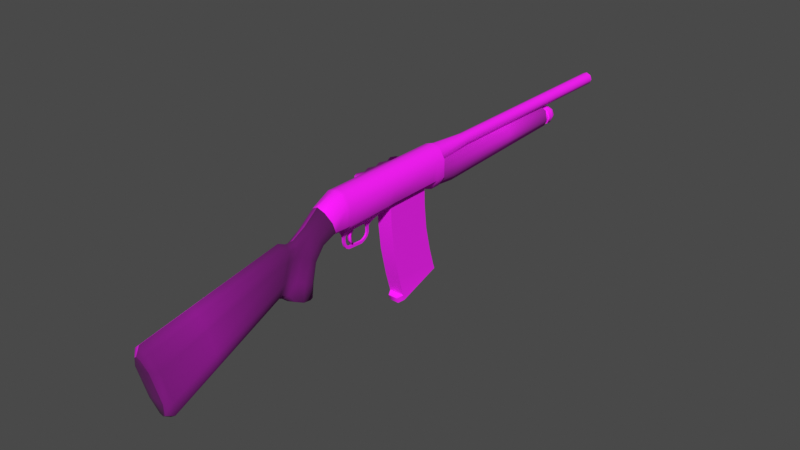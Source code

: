 # Source: shotgun22.blend  (saved by Blender 4.3.34; exported with 4.5.12 LTS)
import bpy
from mathutils import Matrix  # noqa: F401  (used for matrix-valued properties, if any)

bpy.ops.wm.read_factory_settings(use_empty=True)
scene = bpy.context.scene
scene.name = 'Scene'

# ---- collections
col_collection = bpy.data.collections.new('Collection'); scene.collection.children.link(col_collection)
col_shells = bpy.data.collections.new('Shells'); col_collection.children.link(col_shells)

# ---- images (referenced by path relative to the original .blend; pixels are not part of the script)
import os
ASSET_DIR = os.environ.get("B2B_ASSET_DIR", "")  # directory of the original .blend (textures are referenced by path, not embedded)
HERE = os.path.dirname(os.path.abspath(__file__))  # packed textures are extracted next to this script under _unpacked/

def load_image(name, relpath, width, height, colorspace="sRGB"):
    """Load a texture the original file referenced (path relative to the .blend, or extracted next to this script)."""
    p = next((c for c in (os.path.join(HERE, relpath), os.path.join(ASSET_DIR, relpath)) if relpath and os.path.exists(c)), "")
    if p:
        img = bpy.data.images.load(p, check_existing=True)
        img.name = name
    else:  # same state as the original file: an image datablock whose file is absent (Cycles renders it pink)
        img = bpy.data.images.new(name, width, height)
        img.source = "FILE"
        img.filepath = "//" + (relpath or name)
    img.colorspace_settings.name = colorspace
    return img
img_wood066_2k_jpg_color_jpg = load_image('Wood066_2K-JPG_Color.jpg', 'Wood066_2K-JPG_Color.jpg', 1024, 1024, 'sRGB')
img_metal046b_2k_jpg_color_jpg = load_image('Metal046B_2K-JPG_Color.jpg', 'Metal046B_2K-JPG_Color.jpg', 1024, 1024, 'sRGB')
img_metal046b_2k_jpg_displacement_jpg = load_image('Metal046B_2K-JPG_Displacement.jpg', 'Metal046B_2K-JPG_Displacement.jpg', 1024, 1024, 'sRGB')

# ---- materials (node trees are filled in below, after node groups)
mat_wood = bpy.data.materials.new('Wood')
mat_metal = bpy.data.materials.new('Metal')

# ---- material node trees
mat_wood.use_nodes = True; mat_wood.node_tree.nodes.clear()
_N = mat_wood.node_tree.nodes; _L = mat_wood.node_tree.links
n0 = _N.new('ShaderNodeBsdfPrincipled'); n0.name = 'Principled BSDF'; n0.location = (10, 300)
n0.inputs[2].default_value = 1.0
n1 = _N.new('ShaderNodeOutputMaterial'); n1.name = 'Material Output'; n1.location = (300, 300)
n2 = _N.new('ShaderNodeTexImage'); n2.name = 'Image Texture'; n2.location = (-552, 244)
n2.image = img_wood066_2k_jpg_color_jpg
n2.extension = 'CLIP'
n3 = _N.new('ShaderNodeUVMap'); n3.name = 'UV Map'; n3.location = (-899, 185)
n3.uv_map = 'Wood'
_L.new(n0.outputs[0], n1.inputs[0])
_L.new(n2.outputs[0], n0.inputs[0])
_L.new(n3.outputs[0], n2.inputs[0])
n1.is_active_output = True
mat_metal.use_nodes = True; mat_metal.node_tree.nodes.clear()
_N = mat_metal.node_tree.nodes; _L = mat_metal.node_tree.links
n0 = _N.new('ShaderNodeBsdfPrincipled'); n0.name = 'Principled BSDF'; n0.location = (10, 300)
n0.inputs[2].default_value = 1.0
n1 = _N.new('ShaderNodeOutputMaterial'); n1.name = 'Material Output'; n1.location = (300, 300)
n2 = _N.new('ShaderNodeTexImage'); n2.name = 'Image Texture'; n2.location = (-628, 243)
n2.image = img_metal046b_2k_jpg_color_jpg
n3 = _N.new('ShaderNodeUVMap'); n3.name = 'UV Map'; n3.location = (-858, 206)
n3.uv_map = 'Metal'
n4 = _N.new('ShaderNodeMix'); n4.name = 'Mix'; n4.location = (-304, 223)
n4.data_type = 'RGBA'
n4.blend_type = 'MULTIPLY'
n5 = _N.new('ShaderNodeTexImage'); n5.name = 'Image Texture.001'; n5.location = (-601, -170)
n5.image = img_metal046b_2k_jpg_displacement_jpg
_L.new(n0.outputs[0], n1.inputs[0])
_L.new(n4.outputs[2], n0.inputs[0])
_L.new(n3.outputs[0], n2.inputs[0])
_L.new(n2.outputs[0], n4.inputs[6])
_L.new(n5.outputs[0], n4.inputs[7])
n1.is_active_output = True

# ---- world
world_world = bpy.data.worlds.new('World'); scene.world = world_world
world_world.use_nodes = True; world_world.node_tree.nodes.clear()
_N = world_world.node_tree.nodes; _L = world_world.node_tree.links
n0 = _N.new('ShaderNodeOutputWorld'); n0.name = 'World Output'; n0.location = (300, 300)
n1 = _N.new('ShaderNodeBackground'); n1.name = 'Background'; n1.location = (10, 300)
n1.inputs[0].default_value = (0.0667, 0.0667, 0.0667, 1.0)
_L.new(n1.outputs[0], n0.inputs[0])
n0.is_active_output = True
world_world.color = (0.05088, 0.05088, 0.05088)
world_world.sun_shadow_jitter_overblur = 0.0

# ---- meshes
me_12ga = bpy.data.meshes.new('12GA')
me_12ga.from_pydata([], [], [])
me_12ga.materials.append(None)
me_12ga.update()
me_shotgun = bpy.data.meshes.new('Shotgun')
me_shotgun.from_pydata([(0.01384, 0.1129, 0.01527), (0.01382, 0.1129, -0.05202), (0.02485, 0.1129, -0.03408), (0.02486, 0.1129, -0.002674), (0.0, 0.1129, 0.01954), (0.0, 0.1129, -0.05629), (0.01384, 0.09334, 0.01527), (0.01382, 0.09334, -0.05202), (0.02485, 0.09334, -0.03408), (0.02486, 0.09334, -0.002674), (0.0, 0.09334, 0.01954), (0.0, 0.09334, -0.05629), (0.01384, 0.08282, 0.01527), (0.01382, 0.08282, -0.04268), (0.02485, 0.08282, -0.03408), (0.02486, 0.08282, -0.002674), (0.0, 0.08282, 0.01954), (0.0, 0.08282, -0.04268), (0.01384, -0.01346, 0.01527), (0.01382, -0.01346, -0.04268), (0.02485, -0.01346, -0.03408), (0.02486, -0.01346, -0.002674), (0.0, -0.01346, 0.01954), (0.0, -0.01346, -0.04268), (0.01384, -0.03345, 0.01527), (0.01382, -0.03345, -0.04703), (0.02485, -0.03345, -0.03408), (0.02486, -0.03345, -0.002674), (0.0, -0.03345, 0.01954), (0.0, -0.03345, -0.0513), (0.01384, -0.115, 0.01527), (0.01382, -0.115, -0.04703), (0.02485, -0.115, -0.03408), (0.02486, -0.115, -0.002674), (0.0, -0.115, 0.01954), (0.0, -0.115, -0.0513), (0.01384, -0.122, 0.01527), (0.01382, -0.122, -0.0437), (0.02485, -0.122, -0.03408), (0.02486, -0.122, -0.002674), (0.0, -0.122, 0.01954), (0.0, -0.122, -0.04797), (0.0224, -0.1456, -0.03408), (0.0, -0.1602, 0.005939), (0.01232, -0.1577, -0.0007634), (0.01137, -0.1421, -0.0437), (0.0224, -0.1518, -0.01689), (0.0, -0.1405, -0.04797), (0.0198, -0.1699, -0.04673), (0.0, -0.1888, -0.0156), (0.01192, -0.1874, -0.02295), (0.01137, -0.1652, -0.0541), (0.0198, -0.1784, -0.03356), (0.0, -0.1631, -0.05737), (0.01792, -0.1998, -0.1275), (0.0, -0.23, -0.1219), (0.01195, -0.2256, -0.121), (0.01314, -0.1903, -0.1293), (0.01875, -0.2144, -0.1248), (0.0, -0.1854, -0.1302), (0.01207, -0.1789, -0.07361), (0.01207, -0.186, -0.104), (0.01875, -0.1946, -0.1004), (0.01875, -0.1856, -0.06811), (0.01296, -0.2083, -0.05063), (0.0131, -0.2228, -0.08773), (0.0, -0.176, -0.07605), (0.0, -0.1822, -0.1056), (0.01875, -0.2099, -0.09389), (0.01875, -0.1975, -0.05829), (0.00982, -0.214, -0.03521), (0.0, -0.213, -0.02776), (0.009166, -0.2357, -0.1064), (0.0, -0.2408, -0.1129), (0.009765, -0.2331, -0.08361), (0.009823, -0.222, -0.0512), (0.0, -0.2575, -0.1116), (0.0105, -0.2441, -0.03039), (0.01502, -0.2522, -0.08092), (0.01061, -0.2561, -0.1022), (0.01502, -0.2457, -0.04629), (0.0, -0.243, -0.02062), (0.009064, -0.2292, -0.03593), (0.008193, -0.2464, -0.1011), (0.01164, -0.2338, -0.0498), (0.0, -0.2279, -0.02774), (0.0, -0.2479, -0.1098), (0.01155, -0.2424, -0.08155), (0.0, -0.4804, -0.1617), (0.0, -0.4964, -0.103), (0.0, -0.1998, -0.1275), (0.0, -0.2144, -0.1248), (0.0, 0.1129, -0.03408), (0.0, 0.1129, -0.002674), (0.0137, -0.4933, -0.07599), (0.006026, -0.5013, -0.08441), (0.0, -0.4962, -0.06477), (0.0, -0.5028, -0.07957), (0.005186, -0.4732, -0.1881), (0.01368, -0.462, -0.1902), (0.0, -0.4722, -0.1919), (0.0, -0.4592, -0.2003), (0.0144, -0.4804, -0.1617), (0.02475, -0.4707, -0.1583), (0.02478, -0.4864, -0.1008), (0.01439, -0.4964, -0.103), (0.004906, -0.04008, -0.05763), (0.0, -0.04008, -0.05763), (0.004906, -0.11, -0.05763), (0.0, -0.11, -0.05763), (0.004906, -0.09158, -0.05763), (0.0, -0.09158, -0.05763), (0.004906, -0.06219, -0.05763), (0.0, -0.06219, -0.05763), (0.001625, -0.04871, -0.06653), (0.0, -0.04871, -0.06653), (0.001625, -0.05357, -0.06653), (0.0, -0.05357, -0.06653), (0.001625, -0.04871, -0.07773), (0.0, -0.04871, -0.07773), (0.001625, -0.05357, -0.07773), (0.0, -0.05357, -0.07773), (0.0, -0.06528, -0.08738), (0.001625, -0.06528, -0.08738), (0.0, -0.06528, -0.09224), (0.001625, -0.06528, -0.09224), (0.001625, -0.05586, -0.0824), (0.001625, -0.05974, -0.0852), (0.001625, -0.05193, -0.08464), (0.001625, -0.05741, -0.08889), (0.0, -0.05193, -0.08464), (0.0, -0.05741, -0.08889), (0.0, -0.05586, -0.0824), (0.0, -0.05974, -0.0852), (0.0, -0.09289, -0.08567), (0.001625, -0.09289, -0.08567), (0.0, -0.0946, -0.09021), (0.001625, -0.0946, -0.09021), (0.001625, -0.1027, -0.0663), (0.0, -0.1027, -0.0663), (0.001625, -0.1076, -0.0663), (0.0, -0.1076, -0.0663), (0.001625, -0.1027, -0.07378), (0.0, -0.1027, -0.07378), (0.001625, -0.1076, -0.07378), (0.0, -0.1076, -0.07378), (0.001625, -0.1015, -0.08657), (0.001625, -0.1055, -0.08141), (0.0, -0.1015, -0.08657), (0.0, -0.1055, -0.08141), (0.0, -0.09805, -0.08306), (0.0, -0.1011, -0.07934), (0.001625, -0.09805, -0.08306), (0.001625, -0.1011, -0.07934), (0.0, -0.09971, -0.06197), (0.002717, -0.09971, -0.06197), (0.002717, -0.1082, -0.06197), (0.0, -0.1082, -0.06197), (0.002717, -0.04492, -0.06208), (0.002717, -0.05684, -0.06208), (0.0, -0.05684, -0.06208), (0.0, -0.04492, -0.06208), (0.01016, -0.0916, -0.05093), (0.01016, -0.06223, -0.05093), (0.0, 0.07487, -0.04268), (0.0, -0.01046, -0.04268), (0.01203, 0.07487, -0.04268), (0.01203, -0.01046, -0.04268), (-0.01384, 0.1129, 0.01527), (-0.01382, 0.1129, -0.05202), (-0.02485, 0.1129, -0.03408), (-0.02486, 0.1129, -0.002674), (-0.01384, 0.09334, 0.01527), (-0.01382, 0.09334, -0.05202), (-0.02485, 0.09334, -0.03408), (-0.02486, 0.09334, -0.002674), (-0.01384, 0.08282, 0.01527), (-0.01382, 0.08282, -0.04268), (-0.02485, 0.08282, -0.03408), (-0.02486, 0.08282, -0.002674), (-0.01384, -0.01346, 0.01527), (-0.01382, -0.01346, -0.04268), (-0.02485, -0.01346, -0.03408), (-0.02486, -0.01346, -0.002674), (-0.01384, -0.03345, 0.01527), (-0.01382, -0.03345, -0.04703), (-0.02485, -0.03345, -0.03408), (-0.02486, -0.03345, -0.002674), (-0.01384, -0.115, 0.01527), (-0.01382, -0.115, -0.04703), (-0.02485, -0.115, -0.03408), (-0.02486, -0.115, -0.002674), (-0.01384, -0.122, 0.01527), (-0.01382, -0.122, -0.0437), (-0.02485, -0.122, -0.03408), (-0.02486, -0.122, -0.002674), (-0.0224, -0.1456, -0.03408), (-0.01232, -0.1577, -0.0007634), (-0.01137, -0.1421, -0.0437), (-0.0224, -0.1518, -0.01689), (-0.0198, -0.1699, -0.04673), (-0.01192, -0.1874, -0.02295), (-0.01137, -0.1652, -0.0541), (-0.0198, -0.1784, -0.03356), (-0.01792, -0.1998, -0.1275), (-0.01195, -0.2256, -0.121), (-0.01314, -0.1903, -0.1293), (-0.01875, -0.2144, -0.1248), (-0.01207, -0.1789, -0.07361), (-0.01207, -0.186, -0.104), (-0.01875, -0.1946, -0.1004), (-0.01875, -0.1856, -0.06811), (-0.01296, -0.2083, -0.05063), (-0.0131, -0.2228, -0.08773), (-0.01875, -0.2099, -0.09389), (-0.01875, -0.1975, -0.05829), (-0.00982, -0.214, -0.03521), (-0.009166, -0.2357, -0.1064), (-0.009765, -0.2331, -0.08361), (-0.009823, -0.222, -0.0512), (-0.0105, -0.2441, -0.03039), (-0.01502, -0.2522, -0.08092), (-0.01061, -0.2561, -0.1022), (-0.01502, -0.2457, -0.04629), (-0.009064, -0.2292, -0.03593), (-0.008193, -0.2464, -0.1011), (-0.01164, -0.2338, -0.0498), (-0.01155, -0.2424, -0.08155), (-0.0137, -0.4933, -0.07599), (-0.006026, -0.5013, -0.08441), (-0.005186, -0.4732, -0.1881), (-0.01368, -0.462, -0.1902), (-0.0144, -0.4804, -0.1617), (-0.02475, -0.4707, -0.1583), (-0.02478, -0.4864, -0.1008), (-0.01439, -0.4964, -0.103), (-0.004906, -0.04008, -0.05763), (-0.004906, -0.11, -0.05763), (-0.004906, -0.09158, -0.05763), (-0.004906, -0.06219, -0.05763), (-0.001625, -0.04871, -0.06653), (-0.001625, -0.05357, -0.06653), (-0.001625, -0.04871, -0.07773), (-0.001625, -0.05357, -0.07773), (-0.001625, -0.06528, -0.08738), (-0.001625, -0.06528, -0.09224), (-0.001625, -0.05586, -0.0824), (-0.001625, -0.05974, -0.0852), (-0.001625, -0.05193, -0.08464), (-0.001625, -0.05741, -0.08889), (-0.001625, -0.09289, -0.08567), (-0.001625, -0.0946, -0.09021), (-0.001625, -0.1027, -0.0663), (-0.001625, -0.1076, -0.0663), (-0.001625, -0.1027, -0.07378), (-0.001625, -0.1076, -0.07378), (-0.001625, -0.1015, -0.08657), (-0.001625, -0.1055, -0.08141), (-0.001625, -0.09805, -0.08306), (-0.001625, -0.1011, -0.07934), (-0.002717, -0.09971, -0.06197), (-0.002717, -0.1082, -0.06197), (-0.002717, -0.04492, -0.06208), (-0.002717, -0.05684, -0.06208), (-0.01016, -0.0916, -0.05093), (-0.01016, -0.06223, -0.05093), (-0.01203, 0.07487, -0.04268), (-0.01203, -0.01046, -0.04268), (0.01319, 0.1129, -0.05132), (0.024, 0.1129, -0.0338), (0.024, 0.1129, -0.01318), (0.0, 0.1129, -0.007133), (0.0, 0.1129, -0.05502), (0.0186, 0.1129, -0.04256), (0.01583, 0.1129, -0.008933), (0.01319, 0.1478, -0.0549), (0.024, 0.1478, -0.0338), (0.024, 0.1478, -0.01457), (0.0, 0.1478, -0.008519), (0.0, 0.1478, -0.0586), (0.0186, 0.1478, -0.04614), (0.01583, 0.1478, -0.01032), (0.00467, 0.4285, -0.05147), (0.0174, 0.4285, -0.0338), (0.01477, 0.4285, -0.01489), (0.0, 0.4285, -0.008519), (0.0, 0.4285, -0.05397), (0.01393, 0.4285, -0.04363), (0.004514, 0.4285, -0.01032), (0.004499, 0.4314, -0.04793), (0.01557, 0.4314, -0.03237), (0.01276, 0.4314, -0.01818), (0.0, 0.4314, -0.0115), (0.0, 0.4314, -0.04925), (0.01176, 0.4314, -0.04138), (0.005385, 0.4314, -0.01326), (0.0, 0.4314, -0.03578), (0.0, 0.4314, -0.02113), (-0.01319, 0.1129, -0.05132), (-0.024, 0.1129, -0.0338), (-0.024, 0.1129, -0.01318), (-0.0186, 0.1129, -0.04256), (-0.01583, 0.1129, -0.008933), (-0.01319, 0.1478, -0.0549), (-0.024, 0.1478, -0.0338), (-0.024, 0.1478, -0.01457), (-0.0186, 0.1478, -0.04614), (-0.01583, 0.1478, -0.01032), (-0.00467, 0.4285, -0.05147), (-0.0174, 0.4285, -0.0338), (-0.01477, 0.4285, -0.01489), (-0.01393, 0.4285, -0.04363), (-0.004514, 0.4285, -0.01032), (-0.004499, 0.4314, -0.04793), (-0.01557, 0.4314, -0.03237), (-0.01276, 0.4314, -0.01818), (-0.01176, 0.4314, -0.04138), (-0.005385, 0.4314, -0.01326), (1.751e-08, 0.5916, 0.0115), (-0.008211, 0.5916, 0.0081), (-0.01161, 0.5916, -0.0001113), (-0.008211, 0.5916, -0.008323), (1.751e-08, 0.5916, -0.01172), (0.008211, 0.5916, -0.008323), (0.01161, 0.5916, -0.0001113), (0.008211, 0.5916, 0.0081), (1.751e-08, 0.1939, 0.0115), (-0.008211, 0.1939, 0.0081), (-0.01161, 0.1939, -0.0001113), (-0.008211, 0.1939, -0.008323), (1.751e-08, 0.1939, -0.01172), (0.008211, 0.1939, -0.008323), (0.01161, 0.1939, -0.0001113), (0.008211, 0.1939, 0.0081), (1.71e-08, 0.112, 0.01827), (-0.013, 0.112, 0.01289), (-0.01839, 0.112, -0.0001113), (-0.013, 0.112, -0.01311), (1.71e-08, 0.112, -0.0185), (0.013, 0.112, -0.01311), (0.01839, 0.112, -0.0001113), (0.013, 0.112, 0.01289), (1.767e-08, 0.5916, 0.008259), (-0.005919, 0.5916, 0.005808), (-0.008371, 0.5916, -0.0001113), (-0.005919, 0.5916, -0.00603), (1.767e-08, 0.5916, -0.008482), (0.005919, 0.5916, -0.00603), (0.008371, 0.5916, -0.0001113), (0.005919, 0.5916, 0.005808), (1.767e-08, 0.2213, 0.008259), (-0.005919, 0.2213, 0.005808), (-0.008371, 0.2213, -0.0001113), (-0.005919, 0.2213, -0.00603), (1.767e-08, 0.2213, -0.008482), (0.005919, 0.2213, -0.00603), (0.008371, 0.2213, -0.0001113), (0.005919, 0.2213, 0.005808), (1.767e-08, 0.2213, -0.0001113), (-6.398e-11, 0.426, -0.04662), (-0.01031, 0.426, -0.04235), (-0.01458, 0.426, -0.03204), (-0.01031, 0.426, -0.02173), (-6.398e-11, 0.426, -0.01746), (0.01031, 0.426, -0.02173), (0.01458, 0.426, -0.03204), (0.01031, 0.426, -0.04235), (-6.398e-11, 0.4578, -0.04662), (-0.01031, 0.4578, -0.04235), (-0.01458, 0.4578, -0.03204), (-0.01031, 0.4578, -0.02173), (-6.398e-11, 0.4578, -0.01746), (0.01031, 0.4578, -0.02173), (0.01458, 0.4578, -0.03204), (0.01031, 0.4578, -0.04235), (-1.047e-10, 0.4626, -0.04221), (-0.007191, 0.4626, -0.03923), (-0.01017, 0.4626, -0.03204), (-0.007191, 0.4626, -0.02485), (-1.047e-10, 0.4626, -0.02187), (0.007191, 0.4626, -0.02485), (0.01017, 0.4626, -0.03204), (0.007191, 0.4626, -0.03923), (4.208e-07, 0.4626, -0.03204), (-0.01031, 0.4401, -0.02173), (-0.01031, 0.4507, -0.02173), (-6.398e-11, 0.4507, -0.01746), (-6.398e-11, 0.4401, -0.01746), (-0.01031, 0.4401, -0.04235), (-0.01031, 0.4507, -0.04235), (-0.01458, 0.4507, -0.03204), (-0.01458, 0.4401, -0.03204), (0.01458, 0.4401, -0.03204), (0.01458, 0.4507, -0.03204), (0.01031, 0.4507, -0.04235), (0.01031, 0.4401, -0.04235), (0.01031, 0.4507, -0.02173), (0.01031, 0.4401, -0.02173), (-6.398e-11, 0.4401, -0.04662), (-6.398e-11, 0.4507, -0.04662), (-0.01207, 0.4401, -0.01998), (-0.01207, 0.4507, -0.01998), (-7.35e-11, 0.4507, -0.01498), (-7.35e-11, 0.4401, -0.01498), (-0.01207, 0.4401, -0.04411), (-0.01207, 0.4507, -0.04411), (-0.01706, 0.4507, -0.03204), (-0.01706, 0.4401, -0.03204), (0.01706, 0.4401, -0.03204), (0.01706, 0.4507, -0.03204), (0.01207, 0.4507, -0.04411), (0.01207, 0.4401, -0.04411), (0.01207, 0.4507, -0.01998), (0.01207, 0.4401, -0.01998), (-7.35e-11, 0.4401, -0.0491), (-7.35e-11, 0.4507, -0.0491), (0.002657, -0.08874, -0.05172), (0.002657, -0.08091, -0.05595), (0.002657, -0.0863, -0.08296), (0.002657, -0.08869, -0.08483), (0.002657, -0.0907, -0.05819), (0.002657, -0.08603, -0.06129), (0.002657, -0.09, -0.07541), (0.002657, -0.08963, -0.06785), (0.002657, -0.09375, -0.07619), (0.002657, -0.09406, -0.06738), (-0.002657, -0.08874, -0.05172), (-0.002657, -0.08091, -0.05595), (-0.002657, -0.0863, -0.08296), (-0.002657, -0.08869, -0.08483), (-0.002657, -0.0907, -0.05819), (-0.002657, -0.08603, -0.06129), (-0.002657, -0.09, -0.07541), (-0.002657, -0.08963, -0.06785), (-0.002657, -0.09375, -0.07619), (-0.002657, -0.09406, -0.06738), (-0.01424, -0.0102, -0.04153), (0.01424, -0.0102, -0.04153), (-0.01424, 0.07444, -0.04153), (0.01424, 0.07444, -0.04153), (-0.01424, 0.02093, -0.2212), (0.01424, 0.02093, -0.2212), (-0.01424, 0.1004, -0.1946), (0.01424, 0.1004, -0.1946), (0.01424, -0.008168, -0.0795), (0.01424, -0.002168, -0.1316), (0.01424, 0.01004, -0.1841), (0.01424, 0.07572, -0.0739), (0.01424, 0.08052, -0.1184), (0.01424, 0.0909, -0.163), (-0.01424, 0.07572, -0.0739), (-0.01424, 0.08052, -0.1184), (-0.01424, 0.0909, -0.163), (-0.01424, -0.008168, -0.0795), (-0.01424, -0.002168, -0.1316), (-0.01424, 0.01004, -0.1841), (-0.01424, 0.02443, -0.2313), (0.01424, 0.02443, -0.2313), (-0.01424, 0.1039, -0.2048), (0.01424, 0.1039, -0.2048), (0.009159, 0.0108, -0.2247), (-0.009159, 0.0108, -0.2247), (0.009159, 0.01429, -0.2348), (-0.009159, 0.01429, -0.2348), (-0.01194, -0.008272, -0.04143), (0.01194, -0.008272, -0.04143), (-0.01187, 0.07257, -0.0416), (0.01187, 0.07257, -0.0416), (0.01194, -0.000268, -0.1312), (0.01185, 0.07869, -0.1187), (-0.01185, 0.07869, -0.1187), (-0.01194, -0.000268, -0.1312), (-0.04952, -0.01882, -0.002809), (-0.04494, -0.02885, -0.002809), (-0.03529, -0.03267, -0.002809), (-0.03529, 0.07703, -0.002809), (-0.01312, -0.02377, -0.002809), (-0.04505, 0.07311, -0.002809), (-0.01312, 0.06813, -0.002809), (-0.04952, 0.008604, -0.002809), (-0.04952, 0.03556, -0.002809), (-0.04952, 0.06306, -0.002809), (-0.04384, 0.04923, -0.002809), (-0.04384, 0.02204, -0.002809), (-0.04384, -0.005383, -0.002809), (-0.04952, -0.01882, -0.03403), (-0.04494, -0.02885, -0.03403), (-0.03529, -0.03267, -0.03403), (-0.03529, 0.07703, -0.03403), (-0.01312, -0.02377, -0.03403), (-0.04505, 0.07311, -0.03403), (-0.01312, 0.06813, -0.03403), (-0.04952, 0.008604, -0.03403), (-0.04952, 0.03556, -0.03403), (-0.04952, 0.06306, -0.03403), (-0.04384, 0.04923, -0.03403), (-0.04384, 0.02204, -0.03403), (-0.04384, -0.005383, -0.03403)], [], [(4, 10, 6, 0), (3, 9, 8, 2), (1, 7, 11, 5), (0, 6, 9, 3), (2, 8, 7, 1), (7, 13, 17, 11), (6, 12, 15, 9), (8, 14, 13, 7), (10, 16, 12, 6), (9, 15, 14, 8), (12, 18, 21, 15), (14, 20, 19, 13), (16, 22, 18, 12), (15, 21, 20, 14), (13, 19, 167, 166), (21, 27, 26, 20), (19, 25, 29, 23), (18, 24, 27, 21), (20, 26, 25, 19), (22, 28, 24, 18), (27, 33, 32, 26), (35, 109, 108, 31), (24, 30, 33, 27), (26, 32, 31, 25), (28, 34, 30, 24), (33, 39, 38, 32), (31, 37, 41, 35), (30, 36, 39, 33), (32, 38, 37, 31), (34, 40, 36, 30), (40, 43, 44, 36), (39, 46, 42, 38), (38, 42, 45, 37), (37, 45, 47, 41), (36, 44, 46, 39), (2, 92, 93, 3), (42, 48, 51, 45), (43, 49, 50, 44), (45, 51, 53, 47), (46, 52, 48, 42), (44, 50, 52, 46), (62, 54, 57, 61), (49, 71, 70, 50), (61, 57, 59, 67), (68, 58, 54, 62), (65, 56, 58, 68), (50, 64, 69, 52), (64, 65, 68, 69), (52, 69, 63, 48), (69, 68, 62, 63), (51, 60, 66, 53), (60, 61, 67, 66), (64, 75, 74, 65), (65, 74, 72, 56), (48, 63, 60, 51), (63, 62, 61, 60), (81, 96, 94, 77), (80, 104, 103, 78), (105, 89, 88, 102), (56, 72, 73, 55), (50, 70, 75, 64), (79, 99, 101, 76), (100, 98, 102, 88), (85, 81, 77, 82), (87, 78, 79, 83), (84, 80, 78, 87), (83, 79, 76, 86), (82, 77, 80, 84), (70, 82, 84, 75), (72, 83, 86, 73), (75, 84, 87, 74), (74, 87, 83, 72), (71, 85, 82, 70), (58, 91, 90, 54), (77, 94, 104, 80), (78, 103, 99, 79), (58, 56, 55, 91), (54, 90, 59, 57), (3, 93, 4, 0), (2, 1, 5, 92), (95, 94, 96, 97), (99, 98, 100, 101), (103, 102, 98, 99), (94, 95, 105, 104), (104, 105, 102, 103), (95, 97, 89, 105), (25, 163, 112, 106), (112, 110, 111, 113), (110, 162, 31, 108), (114, 118, 119, 115), (126, 127, 129, 128), (159, 116, 114, 158), (160, 117, 116, 159), (158, 114, 115, 161), (120, 126, 128, 118), (117, 121, 120, 116), (116, 120, 118, 114), (127, 123, 125, 129), (118, 128, 130, 119), (128, 129, 131, 130), (129, 125, 124, 131), (121, 132, 126, 120), (132, 133, 127, 126), (133, 122, 123, 127), (124, 125, 137, 136), (123, 122, 134, 135), (125, 123, 135, 137), (138, 142, 143, 139), (141, 145, 144, 140), (140, 144, 142, 138), (137, 146, 148, 136), (146, 147, 149, 148), (147, 144, 145, 149), (134, 150, 152, 135), (150, 151, 153, 152), (151, 143, 142, 153), (135, 152, 146, 137), (152, 153, 147, 146), (153, 142, 144, 147), (154, 155, 138, 139), (155, 156, 140, 138), (156, 157, 141, 140), (108, 109, 157, 156), (110, 108, 156, 155), (111, 110, 155, 154), (106, 158, 161, 107), (113, 160, 159, 112), (112, 159, 158, 106), (112, 163, 162, 110), (31, 162, 163, 25), (25, 106, 107, 29), (164, 166, 167, 165), (166, 164, 17, 13), (167, 19, 23, 165), (4, 168, 172, 10), (171, 170, 174, 175), (169, 5, 11, 173), (168, 171, 175, 172), (170, 169, 173, 174), (173, 11, 17, 177), (172, 175, 179, 176), (174, 173, 177, 178), (10, 172, 176, 16), (175, 174, 178, 179), (176, 179, 183, 180), (178, 177, 181, 182), (16, 176, 180, 22), (179, 178, 182, 183), (177, 266, 267, 181), (183, 182, 186, 187), (181, 23, 29, 185), (180, 183, 187, 184), (182, 181, 185, 186), (22, 180, 184, 28), (187, 186, 190, 191), (35, 189, 237, 109), (184, 187, 191, 188), (186, 185, 189, 190), (28, 184, 188, 34), (191, 190, 194, 195), (189, 35, 41, 193), (188, 191, 195, 192), (190, 189, 193, 194), (34, 188, 192, 40), (40, 192, 197, 43), (195, 194, 196, 199), (194, 193, 198, 196), (193, 41, 47, 198), (192, 195, 199, 197), (170, 171, 93, 92), (196, 198, 202, 200), (43, 197, 201, 49), (198, 47, 53, 202), (199, 196, 200, 203), (197, 199, 203, 201), (210, 209, 206, 204), (49, 201, 216, 71), (209, 67, 59, 206), (214, 210, 204, 207), (213, 214, 207, 205), (201, 203, 215, 212), (212, 215, 214, 213), (203, 200, 211, 215), (215, 211, 210, 214), (202, 53, 66, 208), (208, 66, 67, 209), (212, 213, 218, 219), (213, 205, 217, 218), (200, 202, 208, 211), (211, 208, 209, 210), (81, 220, 228, 96), (223, 221, 233, 234), (235, 232, 88, 89), (205, 55, 73, 217), (201, 212, 219, 216), (222, 76, 101, 231), (100, 88, 232, 230), (85, 224, 220, 81), (227, 225, 222, 221), (226, 227, 221, 223), (225, 86, 76, 222), (224, 226, 223, 220), (216, 219, 226, 224), (217, 73, 86, 225), (219, 218, 227, 226), (218, 217, 225, 227), (71, 216, 224, 85), (207, 204, 90, 91), (220, 223, 234, 228), (221, 222, 231, 233), (207, 91, 55, 205), (204, 206, 59, 90), (171, 168, 4, 93), (170, 92, 5, 169), (229, 97, 96, 228), (231, 101, 100, 230), (233, 231, 230, 232), (228, 234, 235, 229), (234, 233, 232, 235), (229, 235, 89, 97), (185, 236, 239, 265), (239, 113, 111, 238), (238, 237, 189, 264), (240, 115, 119, 242), (246, 248, 249, 247), (263, 262, 240, 241), (160, 263, 241, 117), (262, 161, 115, 240), (243, 242, 248, 246), (117, 241, 243, 121), (241, 240, 242, 243), (247, 249, 245, 244), (242, 119, 130, 248), (248, 130, 131, 249), (249, 131, 124, 245), (121, 243, 246, 132), (132, 246, 247, 133), (133, 247, 244, 122), (124, 136, 251, 245), (244, 250, 134, 122), (245, 251, 250, 244), (252, 139, 143, 254), (141, 253, 255, 145), (253, 252, 254, 255), (251, 136, 148, 256), (256, 148, 149, 257), (257, 149, 145, 255), (134, 250, 258, 150), (150, 258, 259, 151), (151, 259, 254, 143), (250, 251, 256, 258), (258, 256, 257, 259), (259, 257, 255, 254), (154, 139, 252, 260), (260, 252, 253, 261), (261, 253, 141, 157), (237, 261, 157, 109), (238, 260, 261, 237), (111, 154, 260, 238), (236, 107, 161, 262), (113, 239, 263, 160), (239, 236, 262, 263), (239, 238, 264, 265), (189, 185, 265, 264), (185, 29, 107, 236), (164, 165, 267, 266), (266, 177, 17, 164), (267, 165, 23, 181), (269, 273, 280, 276), (274, 281, 278, 271), (273, 268, 275, 280), (270, 277, 281, 274), (268, 272, 279, 275), (270, 269, 276, 277), (277, 284, 288, 281), (275, 279, 286, 282), (277, 276, 283, 284), (276, 280, 287, 283), (281, 288, 285, 278), (280, 275, 282, 287), (287, 282, 289, 294), (288, 284, 291, 295), (282, 286, 293, 289), (284, 283, 290, 291), (283, 287, 294, 290), (285, 288, 295, 292), (291, 290, 296, 297), (295, 291, 297, 292), (294, 296, 290), (294, 289, 293, 296), (299, 304, 306, 301), (302, 271, 278, 307), (301, 306, 303, 298), (300, 302, 307, 305), (298, 303, 279, 272), (300, 305, 304, 299), (305, 307, 312, 310), (303, 308, 286, 279), (305, 310, 309, 304), (304, 309, 311, 306), (307, 278, 285, 312), (306, 311, 308, 303), (311, 316, 313, 308), (312, 317, 315, 310), (308, 313, 293, 286), (310, 315, 314, 309), (309, 314, 316, 311), (285, 292, 317, 312), (315, 297, 296, 314), (317, 292, 297, 315), (316, 314, 296), (316, 296, 293, 313), (319, 327, 326, 318), (318, 326, 333, 325), (324, 332, 331, 323), (322, 330, 329, 321), (320, 328, 327, 319), (325, 333, 332, 324), (323, 331, 330, 322), (321, 329, 328, 320), (330, 338, 337, 329), (328, 336, 335, 327), (333, 341, 340, 332), (331, 339, 338, 330), (329, 337, 336, 328), (327, 335, 334, 326), (326, 334, 341, 333), (332, 340, 339, 331), (318, 342, 343, 319), (325, 349, 342, 318), (323, 347, 348, 324), (321, 345, 346, 322), (319, 343, 344, 320), (324, 348, 349, 325), (322, 346, 347, 323), (320, 344, 345, 321), (346, 354, 355, 347), (344, 352, 353, 345), (342, 350, 351, 343), (349, 357, 350, 342), (347, 355, 356, 348), (345, 353, 354, 346), (343, 351, 352, 344), (348, 356, 357, 349), (351, 350, 358, 352), (350, 357, 356, 358), (356, 355, 354, 358), (358, 354, 353, 352), (386, 371, 370, 385), (390, 369, 368, 389), (394, 374, 373, 393), (396, 372, 371, 386), (385, 370, 369, 390), (389, 368, 367, 399), (399, 367, 374, 394), (393, 373, 372, 396), (374, 382, 381, 373), (372, 380, 379, 371), (370, 378, 377, 369), (368, 376, 375, 367), (367, 375, 382, 374), (373, 381, 380, 372), (371, 379, 378, 370), (369, 377, 376, 368), (376, 377, 383, 375), (377, 378, 379, 383), (379, 380, 381, 383), (383, 381, 382, 375), (365, 392, 397, 364), (394, 410, 415, 399), (359, 398, 395, 366), (395, 411, 408, 392), (360, 388, 398, 359), (398, 414, 411, 395), (362, 384, 391, 361), (386, 402, 412, 396), (364, 397, 387, 363), (396, 412, 409, 393), (366, 395, 392, 365), (397, 413, 403, 387), (361, 391, 388, 360), (385, 401, 402, 386), (363, 387, 384, 362), (392, 408, 413, 397), (408, 409, 412, 413), (414, 415, 410, 411), (404, 405, 415, 414), (400, 401, 406, 407), (413, 412, 402, 403), (411, 410, 409, 408), (407, 406, 405, 404), (403, 402, 401, 400), (393, 409, 410, 394), (388, 404, 414, 398), (391, 407, 404, 388), (399, 415, 405, 389), (389, 405, 406, 390), (384, 400, 407, 391), (387, 403, 400, 384), (390, 406, 401, 385), (416, 420, 421, 417), (418, 422, 424, 419), (422, 423, 425, 424), (423, 421, 420, 425), (426, 427, 431, 430), (428, 429, 434, 432), (432, 434, 435, 433), (433, 435, 430, 431), (420, 430, 435, 425), (425, 435, 434, 424), (424, 434, 429, 419), (419, 429, 428, 418), (418, 428, 432, 422), (422, 432, 433, 423), (423, 433, 431, 421), (421, 431, 427, 417), (416, 426, 430, 420), (444, 445, 448, 447), (437, 444, 447, 439), (448, 449, 452, 451), (446, 441, 443, 449), (439, 447, 450, 438), (447, 448, 451, 450), (451, 452, 455, 454), (449, 443, 442, 452), (438, 450, 453, 436), (450, 451, 454, 453), (454, 455, 446, 445), (452, 442, 440, 455), (436, 453, 444, 437), (453, 454, 445, 444), (455, 440, 441, 446), (445, 446, 449, 448), (443, 441, 457, 459), (440, 442, 458, 456), (442, 443, 459, 458), (457, 441, 460, 462), (456, 458, 459, 457), (460, 461, 463, 462), (456, 457, 462, 463), (440, 456, 463, 461), (441, 440, 461, 460), (466, 470, 469, 467), (464, 471, 470, 466), (465, 468, 471, 464), (469, 470, 471, 468), (438, 436, 464, 466), (436, 437, 465, 464), (437, 439, 467, 465), (439, 438, 466, 467), (465, 467, 469, 468), (478, 476, 474, 473, 472, 484, 479, 483, 480, 482, 481, 477, 475), (491, 488, 490, 494, 495, 493, 496, 492, 497, 485, 486, 487, 489), (474, 476, 489, 487), (484, 472, 485, 497), (472, 473, 486, 485), (477, 481, 494, 490), (481, 482, 495, 494), (473, 474, 487, 486), (482, 480, 493, 495), (478, 475, 488, 491), (480, 483, 496, 493), (475, 477, 490, 488), (483, 479, 492, 496), (479, 484, 497, 492)])
me_shotgun.polygons.foreach_set('use_smooth', [True] * 465)
me_shotgun.polygons.foreach_set('material_index', [1, 1, 1, 1, 1, 1, 1, 1, 1, 1, 1, 1, 1, 1, 1, 1, 1, 1, 1, 1, 1, 1, 1, 1, 1, 1, 1, 1, 1, 1, 1, 1, 1, 1, 1, 1, 0, 0, 0, 0, 0, 0, 0, 0, 0, 0, 0, 0, 0, 0, 0, 0, 0, 0, 0, 0, 0, 0, 0, 0, 0, 0, 0, 0, 0, 0, 0, 0, 0, 0, 0, 0, 0, 0, 0, 0, 0, 0, 1, 1, 0, 0, 0, 0, 0, 0, 1, 1, 1, 1, 1, 1, 1, 1, 1, 1, 1, 1, 1, 1, 1, 1, 1, 1, 1, 1, 1, 1, 1, 1, 1, 1, 1, 1, 1, 1, 1, 1, 1, 1, 1, 1, 1, 1, 1, 1, 1, 1, 1, 1, 1, 1, 1, 1, 1, 1, 1, 1, 1, 1, 1, 1, 1, 1, 1, 1, 1, 1, 1, 1, 1, 1, 1, 1, 1, 1, 1, 1, 1, 1, 1, 1, 1, 1, 1, 1, 1, 1, 1, 1, 0, 0, 0, 0, 0, 0, 0, 0, 0, 0, 0, 0, 0, 0, 0, 0, 0, 0, 0, 0, 0, 0, 0, 0, 0, 0, 0, 0, 0, 0, 0, 0, 0, 0, 0, 0, 0, 0, 0, 0, 0, 0, 1, 1, 0, 0, 0, 0, 0, 0, 1, 1, 1, 1, 1, 1, 1, 1, 1, 1, 1, 1, 1, 1, 1, 1, 1, 1, 1, 1, 1, 1, 1, 1, 1, 1, 1, 1, 1, 1, 1, 1, 1, 1, 1, 1, 1, 1, 1, 1, 1, 1, 1, 1, 1, 1, 1, 1, 0, 0, 0, 0, 0, 0, 0, 0, 0, 0, 0, 0, 0, 0, 0, 0, 0, 0, 1, 1, 1, 1, 0, 0, 0, 0, 0, 0, 0, 0, 0, 0, 0, 0, 0, 0, 0, 0, 0, 0, 1, 1, 1, 1, 1, 1, 1, 1, 1, 1, 1, 1, 1, 1, 1, 1, 1, 1, 1, 1, 1, 1, 1, 1, 1, 1, 1, 1, 1, 1, 1, 1, 1, 1, 1, 1, 1, 1, 1, 1, 1, 1, 1, 1, 1, 1, 1, 1, 1, 1, 1, 1, 1, 1, 1, 1, 1, 1, 1, 1, 1, 1, 1, 1, 1, 1, 1, 1, 1, 1, 1, 1, 1, 1, 1, 1, 1, 1, 1, 1, 1, 1, 1, 1, 1, 1, 1, 1, 1, 1, 1, 1, 1, 1, 1, 1, 1, 1, 1, 1, 1, 1, 1, 1, 1, 1, 1, 1, 1, 1, 1, 1, 1, 1, 1, 1, 1, 1, 1, 1, 1, 1, 1, 1, 1, 1, 1, 1, 1, 1, 1, 1, 1, 1, 1, 1, 1, 1, 1, 1, 1, 1, 1, 1, 1, 1, 1, 1, 1, 1, 1, 1, 1, 1, 1, 1, 1])
_k = set([(0, 3), (0, 4), (1, 2), (1, 5), (2, 3), (4, 168), (5, 169), (106, 158), (108, 156), (110, 112), (110, 155), (112, 159), (114, 118), (114, 158), (116, 120), (116, 159), (118, 128), (120, 126), (123, 127), (123, 135), (125, 129), (125, 137), (126, 127), (128, 129), (135, 152), (137, 146), (138, 142), (138, 155), (140, 144), (140, 156), (142, 153), (144, 147), (146, 147), (152, 153), (164, 166), (164, 266), (165, 167), (165, 267), (166, 167), (168, 171), (169, 170), (170, 171), (236, 262), (237, 261), (238, 239), (238, 260), (239, 263), (240, 242), (240, 262), (241, 243), (241, 263), (242, 248), (243, 246), (244, 247), (244, 250), (245, 249), (245, 251), (246, 247), (248, 249), (250, 258), (251, 256), (252, 254), (252, 260), (253, 255), (253, 261), (254, 259), (255, 257), (256, 257), (258, 259), (266, 267), (318, 319), (318, 325), (319, 320), (320, 321), (321, 322), (322, 323), (323, 324), (324, 325), (342, 343), (342, 349), (343, 344), (344, 345), (345, 346), (346, 347), (347, 348), (348, 349), (384, 387), (384, 391), (385, 386), (385, 390), (386, 396), (387, 397), (388, 391), (388, 398), (389, 390), (389, 399), (392, 395), (392, 397), (393, 394), (393, 396), (394, 399), (395, 398), (400, 403), (400, 407), (401, 402), (401, 406), (402, 412), (403, 413), (404, 407), (404, 414), (405, 406), (405, 415), (408, 411), (408, 413), (409, 410), (409, 412), (410, 415), (411, 414), (436, 437), (436, 438), (436, 453), (437, 439), (437, 444), (438, 439), (438, 450), (439, 447), (440, 441), (440, 455), (440, 461), (441, 446), (441, 460), (442, 452), (442, 458), (443, 449), (443, 459), (444, 445), (445, 446), (447, 448), (448, 449), (450, 451), (451, 452), (453, 454), (454, 455), (456, 458), (456, 463), (457, 459), (457, 462), (458, 459), (460, 461), (462, 463), (464, 465), (464, 466), (465, 467), (466, 467)])
me_shotgun.attributes.new('sharp_edge', 'BOOLEAN', 'EDGE').data.foreach_set('value', [ (min(e.vertices), max(e.vertices)) in _k for e in me_shotgun.edges])
_uv = me_shotgun.uv_layers.new(name='Metal')
_uv.uv.foreach_set('vector', [0.4155, 0.5269, 0.4146, 0.5396, 0.4053, 0.5391, 0.4058, 0.5264, 0.3926, 0.5259, 0.3916, 0.5386, 0.3716, 0.5376, 0.373, 0.5249, 0.3599, 0.5229, 0.3584, 0.5356, 0.3491, 0.5347, 0.3506, 0.522, 0.4058, 0.5264, 0.4053, 0.5391, 0.3916, 0.5386, 0.3926, 0.5259, 0.373, 0.5249, 0.3716, 0.5376, 0.3584, 0.5356, 0.3599, 0.5229, 0.3584, 0.5356, 0.3618, 0.5444, 0.3525, 0.5454, 0.3491, 0.5347, 0.4053, 0.5391, 0.4053, 0.5459, 0.3916, 0.5454, 0.3916, 0.5386, 0.3716, 0.5376, 0.3706, 0.5444, 0.3618, 0.5444, 0.3584, 0.5356, 0.4146, 0.5396, 0.4146, 0.5459, 0.4053, 0.5459, 0.4053, 0.5391, 0.3916, 0.5386, 0.3916, 0.5454, 0.3706, 0.5444, 0.3716, 0.5376, 0.4053, 0.5459, 0.4038, 0.6074, 0.3901, 0.6074, 0.3916, 0.5454, 0.3706, 0.5444, 0.3701, 0.6074, 0.3608, 0.6074, 0.3618, 0.5444, 0.4146, 0.5459, 0.4131, 0.6074, 0.4038, 0.6074, 0.4053, 0.5459, 0.3916, 0.5454, 0.3901, 0.6074, 0.3701, 0.6074, 0.3706, 0.5444, 0.3618, 0.5444, 0.3608, 0.6074, 0.3599, 0.6055, 0.3604, 0.5493, 0.3901, 0.6074, 0.3906, 0.6201, 0.3701, 0.6211, 0.3701, 0.6074, 0.3608, 0.6074, 0.3594, 0.6211, 0.3496, 0.6201, 0.3521, 0.6069, 0.4038, 0.6074, 0.4043, 0.6201, 0.3906, 0.6201, 0.3901, 0.6074, 0.3701, 0.6074, 0.3701, 0.6211, 0.3594, 0.6211, 0.3608, 0.6074, 0.4131, 0.6074, 0.4131, 0.6196, 0.4043, 0.6201, 0.4038, 0.6074, 0.3906, 0.6201, 0.3926, 0.6724, 0.3726, 0.6738, 0.3701, 0.6211, 0.3525, 0.6772, 0.3496, 0.6733, 0.3525, 0.6714, 0.3613, 0.6748, 0.4043, 0.6201, 0.4058, 0.6724, 0.3926, 0.6724, 0.3906, 0.6201, 0.3701, 0.6211, 0.3726, 0.6738, 0.3613, 0.6748, 0.3594, 0.6211, 0.4131, 0.6196, 0.4155, 0.6724, 0.4058, 0.6724, 0.4043, 0.6201, 0.3926, 0.6724, 0.3931, 0.6772, 0.373, 0.6787, 0.3726, 0.6738, 0.3613, 0.6748, 0.3633, 0.6797, 0.354, 0.6821, 0.3525, 0.6772, 0.4058, 0.6724, 0.4058, 0.6763, 0.3931, 0.6772, 0.3926, 0.6724, 0.3726, 0.6738, 0.373, 0.6787, 0.3633, 0.6797, 0.3613, 0.6748, 0.4155, 0.6724, 0.4155, 0.6772, 0.4058, 0.6763, 0.4058, 0.6724, 0.4155, 0.6772, 0.4082, 0.7031, 0.3989, 0.7007, 0.4058, 0.6763, 0.3931, 0.6772, 0.3857, 0.6973, 0.374, 0.6938, 0.373, 0.6787, 0.373, 0.6787, 0.374, 0.6938, 0.3643, 0.6929, 0.3633, 0.6797, 0.3633, 0.6797, 0.3643, 0.6929, 0.3569, 0.6938, 0.354, 0.6821, 0.4058, 0.6763, 0.3989, 0.7007, 0.3857, 0.6973, 0.3931, 0.6772, 0.4473, 0.7046, 0.4316, 0.7046, 0.4316, 0.6841, 0.4473, 0.6841, 0.6338, 5.653, 0.6357, 5.648, 0.6372, 5.649, 0.6362, 5.653, 0.626, 5.65, 0.6294, 5.646, 0.6313, 5.646, 0.6284, 5.651, 0.6362, 5.653, 0.6372, 5.649, 0.6392, 5.65, 0.6377, 5.654, 0.6313, 5.652, 0.6333, 5.647, 0.6357, 5.648, 0.6338, 5.653, 0.6284, 5.651, 0.6313, 5.646, 0.6333, 5.647, 0.6313, 5.652, 0.6431, 5.643, 0.647, 5.641, 0.6479, 5.643, 0.6445, 5.645, 0.6294, 5.646, 0.6304, 5.642, 0.6323, 5.642, 0.6313, 5.646, 0.6445, 5.645, 0.6479, 5.643, 0.6494, 5.644, 0.6455, 5.646, 0.6416, 5.641, 0.646, 5.639, 0.647, 5.641, 0.6431, 5.643, 0.6406, 5.639, 0.6455, 5.637, 0.646, 5.639, 0.6416, 5.641, 0.6313, 5.646, 0.6353, 5.642, 0.6367, 5.644, 0.6333, 5.647, 0.6353, 5.642, 0.6406, 5.639, 0.6416, 5.641, 0.6367, 5.644, 0.6333, 5.647, 0.6367, 5.644, 0.6387, 5.646, 0.6357, 5.648, 0.6367, 5.644, 0.6416, 5.641, 0.6431, 5.643, 0.6387, 5.646, 0.6372, 5.649, 0.6401, 5.646, 0.6411, 5.648, 0.6392, 5.65, 0.6401, 5.646, 0.6445, 5.645, 0.6455, 5.646, 0.6411, 5.648, 0.6353, 5.642, 0.6348, 5.64, 0.6396, 5.637, 0.6406, 5.639, 0.6406, 5.639, 0.6396, 5.637, 0.6431, 5.636, 0.6455, 5.637, 0.6357, 5.648, 0.6387, 5.646, 0.6401, 5.646, 0.6372, 5.649, 0.6387, 5.646, 0.6431, 5.643, 0.6445, 5.645, 0.6401, 5.646, 0.6289, 5.638, 0.625, 5.598, 0.6279, 5.598, 0.6309, 5.637, 0.6333, 5.636, 0.6323, 5.598, 0.6416, 5.598, 0.6382, 5.634, 0.6787, 5.65, 0.6812, 5.65, 0.6812, 5.659, 0.6787, 5.659, 0.6455, 5.637, 0.6431, 5.636, 0.644, 5.635, 0.646, 5.636, 0.6313, 5.646, 0.6323, 5.642, 0.6348, 5.64, 0.6353, 5.642, 0.6416, 5.633, 0.647, 5.598, 0.6494, 5.598, 0.6436, 5.632, 0.6812, 5.664, 0.6802, 5.664, 0.6787, 5.659, 0.6812, 5.659, 0.6304, 5.64, 0.6289, 5.638, 0.6309, 5.637, 0.6323, 5.639, 0.6387, 5.636, 0.6382, 5.634, 0.6416, 5.633, 0.6416, 5.634, 0.6343, 5.638, 0.6333, 5.636, 0.6382, 5.634, 0.6387, 5.636, 0.6416, 5.634, 0.6416, 5.633, 0.6436, 5.632, 0.6436, 5.634, 0.6323, 5.639, 0.6309, 5.637, 0.6333, 5.636, 0.6343, 5.638, 0.6323, 5.642, 0.6323, 5.639, 0.6343, 5.638, 0.6348, 5.64, 0.6431, 5.636, 0.6416, 5.634, 0.6436, 5.634, 0.644, 5.635, 0.6348, 5.64, 0.6343, 5.638, 0.6387, 5.636, 0.6396, 5.637, 0.6396, 5.637, 0.6387, 5.636, 0.6416, 5.634, 0.6431, 5.636, 0.6304, 5.642, 0.6304, 5.64, 0.6323, 5.639, 0.6323, 5.642, 0.646, 5.639, 0.6484, 5.638, 0.6494, 5.641, 0.647, 5.641, 0.6309, 5.637, 0.6279, 5.598, 0.6323, 5.598, 0.6333, 5.636, 0.6382, 5.634, 0.6416, 5.598, 0.647, 5.598, 0.6416, 5.633, 0.646, 5.639, 0.6455, 5.637, 0.646, 5.636, 0.6484, 5.638, 0.647, 5.641, 0.6494, 5.641, 0.6494, 5.644, 0.6479, 5.643, 0.4473, 0.6841, 0.4316, 0.6841, 0.4316, 0.6699, 0.4404, 0.6724, 0.4473, 0.7046, 0.4404, 0.7163, 0.4316, 0.7188, 0.4316, 0.7046, 0.6279, 5.596, 0.6279, 5.598, 0.625, 5.598, 0.627, 5.596, 0.647, 5.598, 0.647, 5.596, 0.6479, 5.596, 0.6494, 5.598, 0.6416, 5.598, 0.6421, 5.596, 0.647, 5.596, 0.647, 5.598, 0.6279, 5.598, 0.6279, 5.596, 0.6318, 5.596, 0.6323, 5.598, 0.6323, 5.598, 0.6318, 5.596, 0.6421, 5.596, 0.6416, 5.598, 0.6802, 5.647, 0.6812, 5.646, 0.6812, 5.65, 0.6787, 5.65, 0.3594, 0.6211, 0.3564, 0.6401, 0.3511, 0.6406, 0.3506, 0.6265, 0.332, 0.626, 0.332, 0.6069, 0.3354, 0.6069, 0.3354, 0.626, 0.3516, 0.6597, 0.3574, 0.6597, 0.3613, 0.6748, 0.3525, 0.6714, 0.3403, 0.6587, 0.3403, 0.6519, 0.3418, 0.6519, 0.3418, 0.6587, 0.6782, 0.6152, 0.6782, 0.6118, 0.6812, 0.6123, 0.6812, 0.6157, 0.6748, 0.6299, 0.6772, 0.627, 0.6802, 0.627, 0.6826, 0.6299, 0.3354, 0.6304, 0.3354, 0.6338, 0.334, 0.6338, 0.3335, 0.6304, 0.3398, 0.6626, 0.3403, 0.6587, 0.3418, 0.6587, 0.3418, 0.6626, 0.6782, 0.6191, 0.6782, 0.6152, 0.6812, 0.6157, 0.6812, 0.6201, 0.3354, 0.6338, 0.3354, 0.6411, 0.334, 0.6411, 0.334, 0.6338, 0.6772, 0.627, 0.6782, 0.6191, 0.6812, 0.6201, 0.6802, 0.627, 0.6782, 0.6118, 0.6792, 0.6069, 0.6826, 0.6074, 0.6812, 0.6123, 0.3403, 0.6519, 0.3403, 0.6465, 0.3418, 0.6465, 0.3418, 0.6519, 0.3403, 0.6465, 0.3403, 0.6421, 0.3418, 0.6421, 0.3418, 0.6465, 0.3403, 0.6421, 0.3403, 0.6367, 0.3418, 0.6367, 0.3418, 0.6421, 0.3354, 0.6411, 0.3354, 0.6445, 0.334, 0.6445, 0.334, 0.6411, 0.3354, 0.6445, 0.3354, 0.6475, 0.334, 0.6475, 0.334, 0.6445, 0.3354, 0.6475, 0.3354, 0.6514, 0.334, 0.6514, 0.334, 0.6475, 0.3418, 0.6367, 0.3403, 0.6367, 0.3403, 0.6177, 0.3418, 0.6177, 0.334, 0.6514, 0.3354, 0.6514, 0.3354, 0.6694, 0.334, 0.6694, 0.6826, 0.6074, 0.6792, 0.6069, 0.6802, 0.5894, 0.6831, 0.5889, 0.334, 0.5972, 0.334, 0.5923, 0.3354, 0.5923, 0.3354, 0.5972, 0.3418, 0.5986, 0.3418, 0.6035, 0.3403, 0.6035, 0.3403, 0.5986, 0.6812, 0.5718, 0.6816, 0.5762, 0.6787, 0.5771, 0.6777, 0.5718, 0.3403, 0.6177, 0.3403, 0.6128, 0.3418, 0.6128, 0.3418, 0.6177, 0.3403, 0.6128, 0.3403, 0.6084, 0.3418, 0.6084, 0.3418, 0.6128, 0.3403, 0.6084, 0.3403, 0.6035, 0.3418, 0.6035, 0.3418, 0.6084, 0.3354, 0.6694, 0.3354, 0.6729, 0.334, 0.6729, 0.334, 0.6694, 0.3354, 0.6729, 0.3354, 0.6763, 0.334, 0.6763, 0.334, 0.6729, 0.3354, 0.6763, 0.3354, 0.6797, 0.334, 0.6797, 0.334, 0.6763, 0.6802, 0.5894, 0.6797, 0.585, 0.6826, 0.5845, 0.6831, 0.5889, 0.6797, 0.585, 0.6792, 0.5811, 0.6826, 0.5811, 0.6826, 0.5845, 0.6792, 0.5811, 0.6787, 0.5771, 0.6816, 0.5762, 0.6826, 0.5811, 0.3354, 0.6011, 0.3335, 0.6011, 0.334, 0.5972, 0.3354, 0.5972, 0.6763, 0.5684, 0.6816, 0.5693, 0.6812, 0.5718, 0.6777, 0.5718, 0.3398, 0.5957, 0.3418, 0.5957, 0.3418, 0.5986, 0.3403, 0.5986, 0.3384, 0.5923, 0.3418, 0.5923, 0.3418, 0.5957, 0.3398, 0.5957, 0.6714, 0.5649, 0.6831, 0.5659, 0.6816, 0.5693, 0.6763, 0.5684, 0.3354, 0.6069, 0.332, 0.6069, 0.3335, 0.6011, 0.3354, 0.6011, 0.3384, 0.667, 0.3398, 0.6626, 0.3418, 0.6626, 0.3418, 0.667, 0.3354, 0.626, 0.3354, 0.6304, 0.3335, 0.6304, 0.332, 0.626, 0.6714, 0.6328, 0.6748, 0.6299, 0.6826, 0.6299, 0.6855, 0.6333, 0.3511, 0.6406, 0.3564, 0.6401, 0.3574, 0.6597, 0.3516, 0.6597, 0.3613, 0.6748, 0.3574, 0.6597, 0.3564, 0.6401, 0.3594, 0.6211, 0.3594, 0.6211, 0.3506, 0.6265, 0.3472, 0.6255, 0.3496, 0.6201, 0.3525, 0.5498, 0.3604, 0.5493, 0.3599, 0.6055, 0.3521, 0.605, 0.3604, 0.5493, 0.3525, 0.5498, 0.3525, 0.5454, 0.3618, 0.5444, 0.3599, 0.6055, 0.3608, 0.6074, 0.3521, 0.6069, 0.3521, 0.605, 0.6035, 0.4941, 0.6123, 0.4937, 0.6133, 0.5063, 0.604, 0.5068, 0.626, 0.4932, 0.646, 0.4927, 0.6475, 0.5054, 0.627, 0.5059, 0.6587, 0.4907, 0.6685, 0.4897, 0.6694, 0.5024, 0.6602, 0.5029, 0.6123, 0.4937, 0.626, 0.4932, 0.627, 0.5059, 0.6133, 0.5063, 0.646, 0.4927, 0.6587, 0.4907, 0.6602, 0.5029, 0.6475, 0.5054, 0.6602, 0.5029, 0.6694, 0.5024, 0.6665, 0.5132, 0.6572, 0.5117, 0.6133, 0.5063, 0.627, 0.5059, 0.6274, 0.5127, 0.6138, 0.5132, 0.6475, 0.5054, 0.6602, 0.5029, 0.6572, 0.5117, 0.6475, 0.5117, 0.604, 0.5068, 0.6133, 0.5063, 0.6138, 0.5132, 0.6045, 0.5132, 0.627, 0.5059, 0.6475, 0.5054, 0.6475, 0.5117, 0.6274, 0.5127, 0.6138, 0.5132, 0.6274, 0.5127, 0.6284, 0.5747, 0.6147, 0.5747, 0.6475, 0.5117, 0.6572, 0.5117, 0.6577, 0.5747, 0.6489, 0.5747, 0.6045, 0.5132, 0.6138, 0.5132, 0.6147, 0.5747, 0.6055, 0.5747, 0.6274, 0.5127, 0.6475, 0.5117, 0.6489, 0.5747, 0.6284, 0.5747, 0.6572, 0.5117, 0.6582, 0.5171, 0.6587, 0.5732, 0.6577, 0.5747, 0.6284, 0.5747, 0.6489, 0.5747, 0.6489, 0.5884, 0.6284, 0.5879, 0.6577, 0.5747, 0.6665, 0.5747, 0.6689, 0.5874, 0.6597, 0.5884, 0.6147, 0.5747, 0.6284, 0.5747, 0.6284, 0.5879, 0.6147, 0.5874, 0.6489, 0.5747, 0.6577, 0.5747, 0.6597, 0.5884, 0.6489, 0.5884, 0.6055, 0.5747, 0.6147, 0.5747, 0.6147, 0.5874, 0.605, 0.5874, 0.6284, 0.5879, 0.6489, 0.5884, 0.6465, 0.6416, 0.626, 0.6401, 0.6665, 0.645, 0.6572, 0.6421, 0.6665, 0.6392, 0.6689, 0.6406, 0.6147, 0.5874, 0.6284, 0.5879, 0.626, 0.6401, 0.6123, 0.6396, 0.6489, 0.5884, 0.6597, 0.5884, 0.6572, 0.6421, 0.6465, 0.6416, 0.605, 0.5874, 0.6147, 0.5874, 0.6123, 0.6396, 0.6035, 0.6396, 0.626, 0.6401, 0.6465, 0.6416, 0.646, 0.646, 0.626, 0.645, 0.6572, 0.6421, 0.6665, 0.645, 0.6646, 0.6494, 0.6553, 0.6475, 0.6123, 0.6396, 0.626, 0.6401, 0.626, 0.645, 0.6123, 0.644, 0.6465, 0.6416, 0.6572, 0.6421, 0.6553, 0.6475, 0.646, 0.646, 0.6035, 0.6396, 0.6123, 0.6396, 0.6123, 0.644, 0.6035, 0.645, 0.6035, 0.645, 0.6123, 0.644, 0.6201, 0.6685, 0.6108, 0.6709, 0.626, 0.645, 0.646, 0.646, 0.6445, 0.6611, 0.6323, 0.6646, 0.646, 0.646, 0.6553, 0.6475, 0.6538, 0.6602, 0.6445, 0.6611, 0.6553, 0.6475, 0.6646, 0.6494, 0.6616, 0.6611, 0.6538, 0.6602, 0.6123, 0.644, 0.626, 0.645, 0.6323, 0.6646, 0.6201, 0.6685, 0.4155, 0.7046, 0.4155, 0.6841, 0.4316, 0.6841, 0.4316, 0.7046, 0.6162, 5.653, 0.6143, 5.653, 0.6128, 5.649, 0.6143, 5.648, 0.624, 5.65, 0.6221, 5.651, 0.6187, 5.646, 0.6211, 5.646, 0.6143, 5.653, 0.6123, 5.654, 0.6113, 5.65, 0.6128, 5.649, 0.6191, 5.652, 0.6162, 5.653, 0.6143, 5.648, 0.6167, 5.647, 0.6221, 5.651, 0.6191, 5.652, 0.6167, 5.647, 0.6187, 5.646, 0.6069, 5.643, 0.606, 5.645, 0.6025, 5.643, 0.603, 5.641, 0.6211, 5.646, 0.6187, 5.646, 0.6177, 5.642, 0.6196, 5.642, 0.606, 5.645, 0.6045, 5.646, 0.6011, 5.644, 0.6025, 5.643, 0.6084, 5.641, 0.6069, 5.643, 0.603, 5.641, 0.604, 5.639, 0.6099, 5.639, 0.6084, 5.641, 0.604, 5.639, 0.6045, 5.637, 0.6187, 5.646, 0.6167, 5.647, 0.6133, 5.644, 0.6152, 5.642, 0.6152, 5.642, 0.6133, 5.644, 0.6084, 5.641, 0.6099, 5.639, 0.6167, 5.647, 0.6143, 5.648, 0.6113, 5.646, 0.6133, 5.644, 0.6133, 5.644, 0.6113, 5.646, 0.6069, 5.643, 0.6084, 5.641, 0.6128, 5.649, 0.6113, 5.65, 0.6089, 5.648, 0.6104, 5.646, 0.6104, 5.646, 0.6089, 5.648, 0.6045, 5.646, 0.606, 5.645, 0.6152, 5.642, 0.6099, 5.639, 0.6108, 5.637, 0.6152, 5.64, 0.6099, 5.639, 0.6045, 5.637, 0.6069, 5.636, 0.6108, 5.637, 0.6143, 5.648, 0.6128, 5.649, 0.6104, 5.646, 0.6113, 5.646, 0.6113, 5.646, 0.6104, 5.646, 0.606, 5.645, 0.6069, 5.643, 0.6216, 5.638, 0.6191, 5.637, 0.6221, 5.598, 0.625, 5.598, 0.6167, 5.636, 0.6118, 5.634, 0.6084, 5.598, 0.6182, 5.598, 0.6836, 5.65, 0.6836, 5.659, 0.6812, 5.659, 0.6812, 5.65, 0.6045, 5.637, 0.604, 5.636, 0.606, 5.635, 0.6069, 5.636, 0.6187, 5.646, 0.6152, 5.642, 0.6152, 5.64, 0.6177, 5.642, 0.6089, 5.633, 0.6064, 5.632, 0.6006, 5.598, 0.603, 5.598, 0.6812, 5.664, 0.6812, 5.659, 0.6836, 5.659, 0.6821, 5.664, 0.6196, 5.64, 0.6182, 5.639, 0.6191, 5.637, 0.6216, 5.638, 0.6113, 5.636, 0.6084, 5.634, 0.6089, 5.633, 0.6118, 5.634, 0.6157, 5.638, 0.6113, 5.636, 0.6118, 5.634, 0.6167, 5.636, 0.6084, 5.634, 0.6064, 5.634, 0.6064, 5.632, 0.6089, 5.633, 0.6182, 5.639, 0.6157, 5.638, 0.6167, 5.636, 0.6191, 5.637, 0.6177, 5.642, 0.6152, 5.64, 0.6157, 5.638, 0.6182, 5.639, 0.6069, 5.636, 0.606, 5.635, 0.6064, 5.634, 0.6084, 5.634, 0.6152, 5.64, 0.6108, 5.637, 0.6113, 5.636, 0.6157, 5.638, 0.6108, 5.637, 0.6069, 5.636, 0.6084, 5.634, 0.6113, 5.636, 0.6196, 5.642, 0.6177, 5.642, 0.6182, 5.639, 0.6196, 5.64, 0.604, 5.639, 0.603, 5.641, 0.6006, 5.641, 0.6016, 5.638, 0.6191, 5.637, 0.6167, 5.636, 0.6182, 5.598, 0.6221, 5.598, 0.6118, 5.634, 0.6089, 5.633, 0.603, 5.598, 0.6084, 5.598, 0.604, 5.639, 0.6016, 5.638, 0.604, 5.636, 0.6045, 5.637, 0.603, 5.641, 0.6025, 5.643, 0.6011, 5.644, 0.6006, 5.641, 0.4155, 0.6841, 0.4224, 0.6724, 0.4316, 0.6699, 0.4316, 0.6841, 0.4155, 0.7046, 0.4316, 0.7046, 0.4316, 0.7188, 0.4224, 0.7163, 0.6221, 5.596, 0.6235, 5.596, 0.625, 5.598, 0.6221, 5.598, 0.603, 5.598, 0.6006, 5.598, 0.6021, 5.596, 0.603, 5.596, 0.6084, 5.598, 0.603, 5.598, 0.603, 5.596, 0.6084, 5.596, 0.6221, 5.598, 0.6182, 5.598, 0.6182, 5.596, 0.6221, 5.596, 0.6182, 5.598, 0.6084, 5.598, 0.6084, 5.596, 0.6182, 5.596, 0.6821, 5.647, 0.6836, 5.65, 0.6812, 5.65, 0.6812, 5.646, 0.6597, 0.5884, 0.6685, 0.5938, 0.6675, 0.6079, 0.6621, 0.6079, 0.3384, 0.626, 0.3354, 0.626, 0.3354, 0.6069, 0.3384, 0.6069, 0.667, 0.6274, 0.6665, 0.6392, 0.6572, 0.6421, 0.6611, 0.627, 0.3428, 0.6587, 0.3418, 0.6587, 0.3418, 0.6519, 0.3428, 0.6519, 0.6782, 0.6509, 0.6812, 0.6504, 0.6812, 0.6543, 0.6782, 0.6548, 0.6748, 0.6367, 0.6826, 0.6362, 0.6802, 0.6396, 0.6772, 0.6396, 0.3354, 0.6304, 0.3369, 0.6304, 0.3364, 0.6338, 0.3354, 0.6338, 0.3433, 0.6626, 0.3418, 0.6626, 0.3418, 0.6587, 0.3428, 0.6587, 0.6782, 0.6475, 0.6812, 0.646, 0.6812, 0.6504, 0.6782, 0.6509, 0.3354, 0.6338, 0.3364, 0.6338, 0.3364, 0.6411, 0.3354, 0.6411, 0.6772, 0.6396, 0.6802, 0.6396, 0.6812, 0.646, 0.6782, 0.6475, 0.6782, 0.6548, 0.6812, 0.6543, 0.6826, 0.6587, 0.6792, 0.6592, 0.3428, 0.6519, 0.3418, 0.6519, 0.3418, 0.6465, 0.3428, 0.6465, 0.3428, 0.6465, 0.3418, 0.6465, 0.3418, 0.6421, 0.3428, 0.6421, 0.3428, 0.6421, 0.3418, 0.6421, 0.3418, 0.6367, 0.3428, 0.6367, 0.3354, 0.6411, 0.3364, 0.6411, 0.3364, 0.6445, 0.3354, 0.6445, 0.3354, 0.6445, 0.3364, 0.6445, 0.3364, 0.6475, 0.3354, 0.6475, 0.3354, 0.6475, 0.3364, 0.6475, 0.3364, 0.6514, 0.3354, 0.6514, 0.3418, 0.6367, 0.3418, 0.6177, 0.3428, 0.6177, 0.3428, 0.6367, 0.3364, 0.6514, 0.3364, 0.6694, 0.3354, 0.6694, 0.3354, 0.6514, 0.6826, 0.6587, 0.6831, 0.6772, 0.6802, 0.6772, 0.6792, 0.6592, 0.3364, 0.5972, 0.3354, 0.5972, 0.3354, 0.5923, 0.3364, 0.5923, 0.3418, 0.5986, 0.3428, 0.5986, 0.3428, 0.6035, 0.3418, 0.6035, 0.6812, 0.6948, 0.6777, 0.6948, 0.6787, 0.6895, 0.6816, 0.6899, 0.3428, 0.6177, 0.3418, 0.6177, 0.3418, 0.6128, 0.3428, 0.6128, 0.3428, 0.6128, 0.3418, 0.6128, 0.3418, 0.6084, 0.3428, 0.6084, 0.3428, 0.6084, 0.3418, 0.6084, 0.3418, 0.6035, 0.3428, 0.6035, 0.3354, 0.6694, 0.3364, 0.6694, 0.3364, 0.6729, 0.3354, 0.6729, 0.3354, 0.6729, 0.3364, 0.6729, 0.3364, 0.6763, 0.3354, 0.6763, 0.3354, 0.6763, 0.3364, 0.6763, 0.3364, 0.6797, 0.3354, 0.6797, 0.6802, 0.6772, 0.6831, 0.6772, 0.6826, 0.6821, 0.6797, 0.6812, 0.6797, 0.6812, 0.6826, 0.6821, 0.6826, 0.6855, 0.6792, 0.6851, 0.6792, 0.6851, 0.6826, 0.6855, 0.6816, 0.6899, 0.6787, 0.6895, 0.3354, 0.6011, 0.3354, 0.5972, 0.3364, 0.5972, 0.3369, 0.6011, 0.6763, 0.6978, 0.6777, 0.6948, 0.6812, 0.6948, 0.6816, 0.6973, 0.3433, 0.5957, 0.3428, 0.5986, 0.3418, 0.5986, 0.3418, 0.5957, 0.3447, 0.5923, 0.3433, 0.5957, 0.3418, 0.5957, 0.3418, 0.5923, 0.6714, 0.7012, 0.6763, 0.6978, 0.6816, 0.6973, 0.6831, 0.7002, 0.3354, 0.6069, 0.3354, 0.6011, 0.3369, 0.6011, 0.3384, 0.6069, 0.3447, 0.667, 0.3418, 0.667, 0.3418, 0.6626, 0.3433, 0.6626, 0.3354, 0.626, 0.3384, 0.626, 0.3369, 0.6304, 0.3354, 0.6304, 0.6714, 0.6333, 0.6855, 0.6333, 0.6826, 0.6362, 0.6748, 0.6367, 0.6675, 0.6079, 0.667, 0.6274, 0.6611, 0.627, 0.6621, 0.6079, 0.6572, 0.6421, 0.6597, 0.5884, 0.6621, 0.6079, 0.6611, 0.627, 0.6597, 0.5884, 0.6689, 0.5874, 0.6714, 0.5928, 0.6685, 0.5938, 0.666, 0.5171, 0.6665, 0.5728, 0.6587, 0.5732, 0.6582, 0.5171, 0.6582, 0.5171, 0.6572, 0.5117, 0.6665, 0.5132, 0.666, 0.5171, 0.6587, 0.5732, 0.6665, 0.5728, 0.6665, 0.5747, 0.6577, 0.5747, 0.6826, 5.596, 0.6841, 5.596, 0.6841, 5.601, 0.6821, 5.601, 0.6777, 5.596, 0.6777, 5.601, 0.6753, 5.601, 0.6753, 5.596, 0.6841, 5.596, 0.6855, 5.596, 0.686, 5.601, 0.6841, 5.601, 0.6792, 5.596, 0.6792, 5.601, 0.6777, 5.601, 0.6777, 5.596, 0.6855, 5.596, 0.688, 5.596, 0.688, 5.602, 0.686, 5.601, 0.6792, 5.596, 0.6826, 5.596, 0.6821, 5.601, 0.6792, 5.601, 0.6792, 5.601, 0.6777, 5.645, 0.6763, 5.645, 0.6777, 5.601, 0.686, 5.601, 0.688, 5.602, 0.6851, 5.645, 0.6846, 5.645, 0.6792, 5.601, 0.6821, 5.601, 0.6807, 5.645, 0.6777, 5.645, 0.6821, 5.601, 0.6841, 5.601, 0.6826, 5.645, 0.6807, 5.645, 0.6777, 5.601, 0.6763, 5.645, 0.6753, 5.645, 0.6753, 5.601, 0.6841, 5.601, 0.686, 5.601, 0.6846, 5.645, 0.6826, 5.645, 0.6826, 5.645, 0.6846, 5.645, 0.6841, 5.646, 0.6821, 5.646, 0.6763, 5.645, 0.6777, 5.645, 0.6782, 5.646, 0.6763, 5.646, 0.6846, 5.645, 0.6851, 5.645, 0.6846, 5.646, 0.6841, 5.646, 0.6777, 5.645, 0.6807, 5.645, 0.6807, 5.646, 0.6782, 5.646, 0.6807, 5.645, 0.6826, 5.645, 0.6821, 5.646, 0.6807, 5.646, 0.6753, 5.645, 0.6763, 5.645, 0.6763, 5.646, 0.6753, 5.646, 0.4658, 0.6919, 0.4614, 0.6836, 0.4702, 0.6782, 0.4731, 0.6875, 0.4717, 0.6934, 0.4658, 0.6919, 0.4731, 0.6875, 0.4751, 0.6934, 0.4619, 0.6772, 0.4702, 0.6782, 0.4614, 0.6836, 0.4619, 0.6772, 0.4648, 0.6719, 0.4678, 0.6699, 0.4702, 0.6782, 0.668, 5.596, 0.6685, 5.601, 0.666, 5.601, 0.6665, 5.596, 0.6729, 5.596, 0.6753, 5.596, 0.6753, 5.601, 0.6729, 5.601, 0.6665, 5.596, 0.666, 5.601, 0.6646, 5.601, 0.6646, 5.596, 0.6714, 5.596, 0.6729, 5.596, 0.6729, 5.601, 0.6714, 5.601, 0.6646, 5.596, 0.6646, 5.601, 0.6626, 5.602, 0.6626, 5.596, 0.6714, 5.596, 0.6714, 5.601, 0.6685, 5.601, 0.668, 5.596, 0.6714, 5.601, 0.6729, 5.601, 0.6743, 5.645, 0.6729, 5.645, 0.6646, 5.601, 0.666, 5.645, 0.6655, 5.645, 0.6626, 5.602, 0.6714, 5.601, 0.6729, 5.645, 0.6694, 5.645, 0.6685, 5.601, 0.6685, 5.601, 0.6694, 5.645, 0.668, 5.645, 0.666, 5.601, 0.6729, 5.601, 0.6753, 5.601, 0.6753, 5.645, 0.6743, 5.645, 0.666, 5.601, 0.668, 5.645, 0.666, 5.645, 0.6646, 5.601, 0.668, 5.645, 0.668, 5.646, 0.6665, 5.646, 0.666, 5.645, 0.6743, 5.645, 0.6738, 5.646, 0.6724, 5.646, 0.6729, 5.645, 0.666, 5.645, 0.6665, 5.646, 0.666, 5.646, 0.6655, 5.645, 0.6729, 5.645, 0.6724, 5.646, 0.6699, 5.646, 0.6694, 5.645, 0.6694, 5.645, 0.6699, 5.646, 0.668, 5.646, 0.668, 5.645, 0.6753, 5.645, 0.6753, 5.646, 0.6738, 5.646, 0.6743, 5.645, 0.4819, 0.6865, 0.4731, 0.6875, 0.4702, 0.6782, 0.4805, 0.6772, 0.4785, 0.6909, 0.4751, 0.6934, 0.4731, 0.6875, 0.4819, 0.6865, 0.4766, 0.6724, 0.4805, 0.6772, 0.4702, 0.6782, 0.4766, 0.6724, 0.4702, 0.6782, 0.4678, 0.6699, 0.4707, 0.6699, 0.3062, 0.5923, 0.3062, 0.335, 0.3115, 0.335, 0.3115, 0.5923, 0.3115, 0.5923, 0.3115, 0.335, 0.3179, 0.335, 0.3179, 0.5923, 0.3232, 0.5923, 0.3232, 0.335, 0.3291, 0.335, 0.3291, 0.5923, 0.2891, 0.5923, 0.2891, 0.3354, 0.2944, 0.335, 0.2944, 0.5923, 0.3003, 0.5923, 0.3003, 0.335, 0.3062, 0.335, 0.3062, 0.5923, 0.3179, 0.5923, 0.3179, 0.335, 0.3232, 0.335, 0.3232, 0.5923, 0.3291, 0.5923, 0.3291, 0.335, 0.335, 0.3354, 0.335, 0.5923, 0.2944, 0.5923, 0.2944, 0.335, 0.3003, 0.335, 0.3003, 0.5923, 0.2891, 0.3354, 0.2764, 0.2852, 0.2852, 0.2832, 0.2944, 0.335, 0.3003, 0.335, 0.2939, 0.2822, 0.3027, 0.2812, 0.3062, 0.335, 0.3179, 0.335, 0.3208, 0.2812, 0.3296, 0.2817, 0.3232, 0.335, 0.3291, 0.335, 0.3384, 0.2832, 0.3472, 0.2852, 0.335, 0.3354, 0.2944, 0.335, 0.2852, 0.2832, 0.2939, 0.2822, 0.3003, 0.335, 0.3062, 0.335, 0.3027, 0.2812, 0.3115, 0.2812, 0.3115, 0.335, 0.3115, 0.335, 0.3115, 0.2812, 0.3208, 0.2812, 0.3179, 0.335, 0.3232, 0.335, 0.3296, 0.2817, 0.3384, 0.2832, 0.3291, 0.335, 0.5015, 0.6826, 0.5029, 0.6812, 0.5068, 0.6826, 0.5068, 0.6851, 0.4995, 0.6772, 0.5015, 0.6772, 0.5029, 0.6812, 0.5015, 0.6826, 0.5068, 0.6699, 0.5068, 0.6724, 0.5029, 0.6738, 0.5015, 0.6724, 0.5142, 0.6772, 0.5122, 0.6772, 0.5107, 0.6738, 0.5122, 0.6724, 0.5068, 0.6851, 0.5068, 0.6826, 0.5107, 0.6812, 0.5122, 0.6826, 0.5015, 0.6724, 0.5029, 0.6738, 0.5015, 0.6772, 0.4995, 0.6772, 0.5122, 0.6724, 0.5107, 0.6738, 0.5068, 0.6724, 0.5068, 0.6699, 0.5122, 0.6826, 0.5107, 0.6812, 0.5122, 0.6772, 0.5142, 0.6772, 0.5498, 0.521, 0.5498, 0.2812, 0.5547, 0.2812, 0.5586, 0.5205, 0.5874, 0.5205, 0.5918, 0.2812, 0.5967, 0.2812, 0.5952, 0.5205, 0.5762, 0.5205, 0.5791, 0.2812, 0.5874, 0.2812, 0.5811, 0.5205, 0.5713, 0.5205, 0.5713, 0.2812, 0.5791, 0.2812, 0.5762, 0.5205, 0.5586, 0.5205, 0.5547, 0.2812, 0.5635, 0.2812, 0.564, 0.5205, 0.5952, 0.5205, 0.5967, 0.2812, 0.6035, 0.2812, 0.6001, 0.5205, 0.5811, 0.5205, 0.5874, 0.2812, 0.5918, 0.2812, 0.5874, 0.5205, 0.564, 0.5205, 0.5635, 0.2812, 0.5713, 0.2812, 0.5713, 0.5205, 0.5366, 0.6729, 0.5366, 0.6772, 0.5312, 0.6748, 0.5337, 0.6699, 0.5366, 0.6772, 0.5337, 0.6797, 0.5293, 0.6797, 0.5312, 0.6748, 0.5293, 0.6797, 0.5264, 0.6772, 0.5264, 0.6729, 0.5312, 0.6748, 0.5312, 0.6748, 0.5264, 0.6729, 0.5293, 0.6699, 0.5337, 0.6699, 0.7065, 0.5928, 0.7021, 0.5928, 0.7017, 0.5859, 0.7065, 0.5859, 0.7051, 0.5786, 0.7007, 0.5796, 0.6987, 0.5732, 0.7031, 0.5718, 0.7031, 0.6143, 0.6987, 0.6123, 0.7007, 0.606, 0.7051, 0.6069, 0.7065, 0.5996, 0.7021, 0.5996, 0.7021, 0.5928, 0.7065, 0.5928, 0.7065, 0.5859, 0.7017, 0.5859, 0.7007, 0.5796, 0.7051, 0.5786, 0.7031, 0.5718, 0.6987, 0.5732, 0.6958, 0.5669, 0.7002, 0.5649, 0.7002, 0.6206, 0.6958, 0.6187, 0.6987, 0.6123, 0.7031, 0.6143, 0.7051, 0.6069, 0.7007, 0.606, 0.7021, 0.5996, 0.7065, 0.5996, 0.6987, 0.6123, 0.6953, 0.6108, 0.6968, 0.605, 0.7007, 0.606, 0.7021, 0.5996, 0.6978, 0.5991, 0.6978, 0.5928, 0.7021, 0.5928, 0.7017, 0.5859, 0.6978, 0.5869, 0.6968, 0.5806, 0.7007, 0.5796, 0.6987, 0.5732, 0.6953, 0.5747, 0.6929, 0.5703, 0.6958, 0.5669, 0.6958, 0.6187, 0.6929, 0.6157, 0.6953, 0.6108, 0.6987, 0.6123, 0.7007, 0.606, 0.6968, 0.605, 0.6978, 0.5991, 0.7021, 0.5996, 0.7021, 0.5928, 0.6978, 0.5928, 0.6978, 0.5869, 0.7017, 0.5859, 0.7007, 0.5796, 0.6968, 0.5806, 0.6953, 0.5747, 0.6987, 0.5732, 0.5264, 0.6787, 0.5229, 0.6821, 0.5205, 0.6763, 0.5264, 0.6738, 0.5229, 0.6821, 0.5181, 0.6821, 0.5142, 0.6787, 0.5205, 0.6763, 0.5142, 0.6787, 0.5142, 0.6738, 0.5181, 0.6699, 0.5205, 0.6763, 0.5205, 0.6763, 0.5181, 0.6699, 0.5229, 0.6699, 0.5264, 0.6738, 0.6992, 0.5332, 0.6899, 0.5332, 0.6899, 0.5259, 0.6992, 0.5259, 0.5552, 0.6636, 0.5542, 0.6621, 0.5605, 0.6572, 0.561, 0.6587, 0.6987, 0.5474, 0.6899, 0.5474, 0.6899, 0.5405, 0.6987, 0.5405, 0.5449, 0.7065, 0.5435, 0.7075, 0.541, 0.7002, 0.542, 0.6997, 0.6987, 0.4971, 0.6899, 0.4971, 0.6899, 0.4897, 0.6992, 0.4897, 0.5503, 0.7114, 0.5498, 0.7129, 0.5435, 0.7075, 0.5449, 0.7065, 0.6987, 0.5112, 0.6899, 0.5112, 0.6899, 0.5044, 0.6987, 0.5044, 0.5522, 0.6851, 0.5503, 0.6851, 0.5503, 0.6772, 0.5522, 0.6772, 0.6992, 0.5259, 0.6899, 0.5259, 0.6899, 0.5186, 0.6987, 0.5186, 0.5522, 0.6772, 0.5503, 0.6772, 0.5513, 0.6699, 0.5527, 0.6699, 0.6987, 0.5405, 0.6899, 0.5405, 0.6899, 0.5332, 0.6992, 0.5332, 0.541, 0.6924, 0.5396, 0.6924, 0.5396, 0.6851, 0.541, 0.6851, 0.6987, 0.5044, 0.6899, 0.5044, 0.6899, 0.4971, 0.6987, 0.4971, 0.5522, 0.6924, 0.5503, 0.6924, 0.5503, 0.6851, 0.5522, 0.6851, 0.6987, 0.5186, 0.6899, 0.5186, 0.6899, 0.5112, 0.6987, 0.5112, 0.542, 0.6997, 0.541, 0.7002, 0.5396, 0.6924, 0.541, 0.6924, 0.6929, 0.6157, 0.686, 0.6157, 0.6855, 0.6074, 0.6929, 0.6069, 0.6929, 0.6328, 0.6855, 0.6328, 0.6855, 0.6245, 0.6929, 0.6245, 0.6929, 0.5732, 0.6855, 0.5732, 0.686, 0.5649, 0.6929, 0.5649, 0.6929, 0.5903, 0.6855, 0.5903, 0.6855, 0.582, 0.6929, 0.582, 0.6929, 0.6069, 0.6855, 0.6074, 0.6855, 0.5991, 0.6929, 0.5986, 0.6929, 0.6245, 0.6855, 0.6245, 0.686, 0.6157, 0.6929, 0.6157, 0.6929, 0.582, 0.6855, 0.582, 0.6855, 0.5732, 0.6929, 0.5732, 0.6929, 0.5986, 0.6855, 0.5991, 0.6855, 0.5903, 0.6929, 0.5903, 0.5527, 0.6699, 0.5513, 0.6699, 0.5542, 0.6621, 0.5552, 0.6636, 0.5449, 0.6636, 0.5435, 0.6621, 0.5498, 0.6572, 0.5503, 0.6587, 0.542, 0.6699, 0.5405, 0.6699, 0.5435, 0.6621, 0.5449, 0.6636, 0.561, 0.7114, 0.5605, 0.7129, 0.5542, 0.7075, 0.5552, 0.7065, 0.5552, 0.7065, 0.5542, 0.7075, 0.5508, 0.7002, 0.5527, 0.6997, 0.5415, 0.6772, 0.5396, 0.6772, 0.5405, 0.6699, 0.542, 0.6699, 0.541, 0.6851, 0.5396, 0.6851, 0.5396, 0.6772, 0.5415, 0.6772, 0.5527, 0.6997, 0.5508, 0.7002, 0.5503, 0.6924, 0.5522, 0.6924, 0.4932, 0.6924, 0.4941, 0.6875, 0.4976, 0.687, 0.4995, 0.6914, 0.4971, 0.6709, 0.4971, 0.6763, 0.4946, 0.6763, 0.4956, 0.6699, 0.4971, 0.6763, 0.4971, 0.6821, 0.4946, 0.6816, 0.4946, 0.6763, 0.4971, 0.6821, 0.4976, 0.687, 0.4941, 0.6875, 0.4946, 0.6816, 0.4902, 0.6919, 0.4844, 0.6904, 0.4873, 0.686, 0.4902, 0.6875, 0.4897, 0.6704, 0.4922, 0.6699, 0.4917, 0.6763, 0.4893, 0.6758, 0.4893, 0.6758, 0.4917, 0.6763, 0.4912, 0.6812, 0.4883, 0.6812, 0.4883, 0.6812, 0.4912, 0.6812, 0.4902, 0.6875, 0.4873, 0.686, 0.4941, 0.6875, 0.4902, 0.6875, 0.4912, 0.6812, 0.4946, 0.6816, 0.4946, 0.6816, 0.4912, 0.6812, 0.4917, 0.6763, 0.4946, 0.6763, 0.4946, 0.6763, 0.4917, 0.6763, 0.4922, 0.6699, 0.4956, 0.6699, 0.3452, 0.5957, 0.3452, 0.5923, 0.3472, 0.5923, 0.3472, 0.5957, 0.4863, 0.6699, 0.4897, 0.6704, 0.4893, 0.6758, 0.4858, 0.6753, 0.4858, 0.6753, 0.4893, 0.6758, 0.4883, 0.6812, 0.4849, 0.6802, 0.4849, 0.6802, 0.4883, 0.6812, 0.4873, 0.686, 0.4834, 0.6851, 0.4834, 0.6851, 0.4873, 0.686, 0.4844, 0.6904, 0.4819, 0.689, 0.4932, 0.6924, 0.4902, 0.6919, 0.4902, 0.6875, 0.4941, 0.6875, 0.5146, 0.6509, 0.481, 0.6514, 0.481, 0.5967, 0.5103, 0.5967, 0.5386, 0.6494, 0.5146, 0.6509, 0.5103, 0.5967, 0.5312, 0.5957, 0.481, 0.5967, 0.4507, 0.5957, 0.4507, 0.5771, 0.481, 0.5771, 0.4468, 0.6499, 0.4219, 0.6484, 0.4292, 0.5952, 0.4507, 0.5957, 0.5312, 0.5957, 0.5103, 0.5967, 0.5103, 0.5781, 0.5312, 0.5791, 0.5103, 0.5967, 0.481, 0.5967, 0.481, 0.5771, 0.5103, 0.5781, 0.481, 0.5771, 0.4507, 0.5771, 0.4482, 0.5229, 0.4819, 0.522, 0.4507, 0.5957, 0.4292, 0.5952, 0.4292, 0.5776, 0.4507, 0.5771, 0.5312, 0.5791, 0.5103, 0.5781, 0.5151, 0.5239, 0.5396, 0.5259, 0.5103, 0.5781, 0.481, 0.5771, 0.4819, 0.522, 0.5151, 0.5239, 0.481, 0.6699, 0.4458, 0.6685, 0.4468, 0.6499, 0.481, 0.6514, 0.4507, 0.5771, 0.4292, 0.5776, 0.4233, 0.5244, 0.4482, 0.5229, 0.5396, 0.6675, 0.5151, 0.6689, 0.5146, 0.6509, 0.5386, 0.6494, 0.5151, 0.6689, 0.481, 0.6699, 0.481, 0.6514, 0.5146, 0.6509, 0.4458, 0.6685, 0.4209, 0.667, 0.4219, 0.6484, 0.4468, 0.6499, 0.481, 0.6514, 0.4468, 0.6499, 0.4507, 0.5957, 0.481, 0.5967, 0.4292, 0.5952, 0.4219, 0.6484, 0.4155, 0.6475, 0.4219, 0.5947, 0.4233, 0.5244, 0.4292, 0.5776, 0.4224, 0.5781, 0.4165, 0.5254, 0.4292, 0.5776, 0.4292, 0.5952, 0.4219, 0.5947, 0.4224, 0.5781, 0.4585, 0.6699, 0.4614, 0.6763, 0.4546, 0.6797, 0.4517, 0.6733, 0.6855, 0.687, 0.6855, 0.6328, 0.7041, 0.6328, 0.7041, 0.687, 0.4546, 0.6797, 0.4546, 0.6909, 0.4473, 0.6909, 0.4473, 0.6797, 0.6855, 0.687, 0.7041, 0.687, 0.7007, 0.6938, 0.689, 0.6938, 0.4614, 0.6948, 0.4585, 0.7012, 0.4517, 0.6973, 0.4546, 0.6909, 0.4614, 0.6763, 0.4614, 0.6948, 0.4546, 0.6909, 0.4546, 0.6797, 0.5444, 0.6421, 0.5947, 0.6411, 0.5947, 0.6567, 0.5449, 0.6572, 0.5396, 0.5898, 0.5981, 0.5898, 0.5947, 0.6411, 0.5444, 0.6421, 0.5396, 0.5742, 0.5981, 0.5742, 0.5981, 0.5898, 0.5396, 0.5898, 0.5825, 0.6572, 0.5981, 0.6572, 0.5981, 0.709, 0.5825, 0.709, 0.5796, 0.6572, 0.5796, 0.7119, 0.5776, 0.7109, 0.5776, 0.6587, 0.5796, 0.7119, 0.561, 0.7119, 0.5625, 0.7109, 0.5776, 0.7109, 0.561, 0.7119, 0.561, 0.6572, 0.5625, 0.6587, 0.5625, 0.7109, 0.561, 0.6572, 0.5796, 0.6572, 0.5776, 0.6587, 0.5625, 0.6587, 0.5396, 0.5742, 0.5444, 0.522, 0.5947, 0.5229, 0.5981, 0.5742, 0.332, 0.5923, 0.332, 0.686, 0.3164, 0.6748, 0.3125, 0.6699, 0.3115, 0.6646, 0.3154, 0.6572, 0.313, 0.6475, 0.3164, 0.6392, 0.3135, 0.6299, 0.3154, 0.6206, 0.312, 0.6128, 0.3125, 0.6069, 0.3164, 0.6016, 0.2764, 0.5933, 0.292, 0.6045, 0.2959, 0.6094, 0.2964, 0.6147, 0.293, 0.6221, 0.2954, 0.6313, 0.2915, 0.6401, 0.2949, 0.6494, 0.293, 0.6587, 0.2964, 0.6665, 0.2959, 0.6724, 0.292, 0.6772, 0.2764, 0.6865, 0.3164, 0.6748, 0.332, 0.686, 0.2764, 0.6865, 0.292, 0.6772, 0.3154, 0.6572, 0.3115, 0.6646, 0.2964, 0.6665, 0.293, 0.6587, 0.3115, 0.6646, 0.3125, 0.6699, 0.2959, 0.6724, 0.2964, 0.6665, 0.3125, 0.6069, 0.312, 0.6128, 0.2964, 0.6147, 0.2959, 0.6094, 0.312, 0.6128, 0.3154, 0.6206, 0.293, 0.6221, 0.2964, 0.6147, 0.3125, 0.6699, 0.3164, 0.6748, 0.292, 0.6772, 0.2959, 0.6724, 0.3154, 0.6206, 0.3135, 0.6299, 0.2954, 0.6313, 0.293, 0.6221, 0.332, 0.5923, 0.3164, 0.6016, 0.292, 0.6045, 0.2764, 0.5933, 0.3135, 0.6299, 0.3164, 0.6392, 0.2915, 0.6401, 0.2954, 0.6313, 0.3164, 0.6016, 0.3125, 0.6069, 0.2959, 0.6094, 0.292, 0.6045, 0.3164, 0.6392, 0.313, 0.6475, 0.2949, 0.6494, 0.2915, 0.6401, 0.313, 0.6475, 0.3154, 0.6572, 0.293, 0.6587, 0.2949, 0.6494])
_uv.active_render = True
_uv = me_shotgun.uv_layers.new(name='Wood')
_uv.uv.foreach_set('vector', [0.478, 4.106, 0.478, 4.104, 0.4795, 4.104, 0.4795, 4.106, 0.4575, 4.041, 0.4575, 4.043, 0.4541, 4.043, 0.4541, 4.041, 0.4375, 4.096, 0.4375, 4.094, 0.439, 4.094, 0.439, 4.096, 0.4595, 4.041, 0.4595, 4.043, 0.4575, 4.043, 0.4575, 4.041, 0.4541, 4.041, 0.4541, 4.043, 0.4521, 4.043, 0.4521, 4.041, 0.4375, 4.094, 0.4375, 4.093, 0.439, 4.093, 0.439, 4.094, 0.4595, 4.043, 0.4595, 4.044, 0.4575, 4.044, 0.4575, 4.043, 0.4541, 4.043, 0.4541, 4.044, 0.4531, 4.044, 0.4521, 4.043, 0.478, 4.104, 0.478, 4.104, 0.4795, 4.104, 0.4795, 4.104, 0.4575, 4.043, 0.4575, 4.044, 0.4541, 4.044, 0.4541, 4.043, 0.4595, 4.044, 0.4595, 4.055, 0.4575, 4.055, 0.4575, 4.044, 0.436, 4.092, 0.436, 4.082, 0.4375, 4.083, 0.4375, 4.093, 0.478, 4.104, 0.478, 4.093, 0.4795, 4.093, 0.4795, 4.104, 0.4575, 4.044, 0.4575, 4.055, 0.4541, 4.055, 0.4541, 4.044, 0.4375, 4.093, 0.4375, 4.083, 0.4375, 4.083, 0.4375, 4.092, 0.4575, 4.055, 0.4575, 4.058, 0.4541, 4.058, 0.4541, 4.055, 0.4375, 4.083, 0.4375, 4.081, 0.439, 4.081, 0.439, 4.083, 0.4595, 4.055, 0.4595, 4.058, 0.4575, 4.058, 0.4575, 4.055, 0.4541, 4.055, 0.4541, 4.058, 0.4526, 4.058, 0.4531, 4.055, 0.478, 4.093, 0.478, 4.09, 0.4795, 4.09, 0.4795, 4.093, 0.4575, 4.058, 0.4575, 4.066, 0.4541, 4.066, 0.4541, 4.058, 0.46, 4.102, 0.459, 4.102, 0.459, 4.102, 0.46, 4.1, 0.4595, 4.058, 0.4595, 4.066, 0.4575, 4.066, 0.4575, 4.058, 0.4541, 4.058, 0.4541, 4.066, 0.4526, 4.066, 0.4526, 4.058, 0.478, 4.09, 0.478, 4.082, 0.4795, 4.082, 0.4795, 4.09, 0.4575, 4.066, 0.4575, 4.067, 0.4541, 4.067, 0.4541, 4.066, 0.4531, 4.104, 0.4526, 4.103, 0.4546, 4.103, 0.4546, 4.104, 0.4595, 4.066, 0.4595, 4.067, 0.4575, 4.067, 0.4575, 4.066, 0.4517, 4.104, 0.4517, 4.103, 0.4526, 4.103, 0.4531, 4.104, 0.478, 4.082, 0.478, 4.081, 0.4795, 4.081, 0.4795, 4.082, 0.478, 4.081, 0.478, 4.076, 0.479, 4.077, 0.4795, 4.081, 0.4575, 4.067, 0.4561, 4.07, 0.4541, 4.07, 0.4541, 4.067, 0.4517, 4.103, 0.4517, 4.1, 0.4526, 4.101, 0.4526, 4.103, 0.4526, 4.103, 0.4526, 4.101, 0.4541, 4.101, 0.4546, 4.103, 0.4595, 4.067, 0.4575, 4.071, 0.4561, 4.07, 0.4575, 4.067, 0.4287, 4.097, 0.4258, 4.097, 0.4258, 4.093, 0.4287, 4.093, 0.9131, 0.8857, 0.8726, 0.8687, 0.8809, 0.8511, 0.9189, 0.8638, 0.8892, 0.9634, 0.8428, 0.9341, 0.8486, 0.9121, 0.8979, 0.9429, 0.9189, 0.8638, 0.8809, 0.8511, 0.8901, 0.8345, 0.9258, 0.8457, 0.9067, 0.9126, 0.8623, 0.8911, 0.8726, 0.8687, 0.9131, 0.8857, 0.8979, 0.9429, 0.8486, 0.9121, 0.8623, 0.8911, 0.9067, 0.9126, 0.8149, 0.792, 0.7969, 0.7544, 0.8096, 0.7466, 0.8296, 0.7808, 0.8428, 0.9341, 0.8057, 0.9189, 0.8037, 0.8999, 0.8486, 0.9121, 0.8296, 0.7808, 0.8096, 0.7466, 0.8237, 0.7314, 0.8462, 0.769, 0.7935, 0.8071, 0.7778, 0.7637, 0.7969, 0.7544, 0.8149, 0.792, 0.7725, 0.8208, 0.7593, 0.7695, 0.7778, 0.7637, 0.7935, 0.8071, 0.8486, 0.9121, 0.8086, 0.874, 0.8252, 0.8574, 0.8623, 0.8911, 0.8086, 0.874, 0.7725, 0.8208, 0.7935, 0.8071, 0.8252, 0.8574, 0.8623, 0.8911, 0.8252, 0.8574, 0.8403, 0.8384, 0.8726, 0.8687, 0.8252, 0.8574, 0.7935, 0.8071, 0.8149, 0.792, 0.8403, 0.8384, 0.8809, 0.8511, 0.8521, 0.8252, 0.8672, 0.8115, 0.8901, 0.8345, 0.8521, 0.8252, 0.8296, 0.7808, 0.8462, 0.769, 0.8672, 0.8115, 0.8086, 0.874, 0.7861, 0.8774, 0.7568, 0.8301, 0.7725, 0.8208, 0.7725, 0.8208, 0.7568, 0.8301, 0.7461, 0.7944, 0.7593, 0.7695, 0.8726, 0.8687, 0.8403, 0.8384, 0.8521, 0.8252, 0.8809, 0.8511, 0.8403, 0.8384, 0.8149, 0.792, 0.8296, 0.7808, 0.8521, 0.8252, 0.7646, 0.938, 0.3613, 0.9751, 0.3604, 0.9468, 0.7578, 0.916, 0.7495, 0.8921, 0.3608, 0.9028, 0.3618, 0.8091, 0.7266, 0.8413, 0.9409, 0.835, 0.9194, 0.8345, 0.9194, 0.7446, 0.9409, 0.7446, 0.7593, 0.7695, 0.7461, 0.7944, 0.731, 0.7812, 0.7422, 0.7612, 0.8486, 0.9121, 0.8037, 0.8999, 0.7861, 0.8774, 0.8086, 0.874, 0.7134, 0.8096, 0.3638, 0.7544, 0.3657, 0.7275, 0.7085, 0.7881, 0.9194, 0.6987, 0.9272, 0.7046, 0.9409, 0.7446, 0.9194, 0.7446, 0.7852, 0.9219, 0.7646, 0.938, 0.7578, 0.916, 0.7793, 0.9038, 0.7427, 0.8369, 0.7266, 0.8413, 0.7134, 0.8096, 0.7295, 0.8062, 0.7676, 0.8833, 0.7495, 0.8921, 0.7266, 0.8413, 0.7427, 0.8369, 0.7295, 0.8062, 0.7134, 0.8096, 0.7085, 0.7881, 0.7227, 0.7881, 0.7793, 0.9038, 0.7578, 0.916, 0.7495, 0.8921, 0.7676, 0.8833, 0.8037, 0.8999, 0.7793, 0.9038, 0.7676, 0.8833, 0.7861, 0.8774, 0.7461, 0.7944, 0.7295, 0.8062, 0.7227, 0.7881, 0.731, 0.7812, 0.7861, 0.8774, 0.7676, 0.8833, 0.7427, 0.8369, 0.7568, 0.8301, 0.7568, 0.8301, 0.7427, 0.8369, 0.7295, 0.8062, 0.7461, 0.7944, 0.8057, 0.9189, 0.7852, 0.9219, 0.7793, 0.9038, 0.8037, 0.8999, 0.7778, 0.7637, 0.7637, 0.7393, 0.7915, 0.728, 0.7969, 0.7544, 0.7578, 0.916, 0.3604, 0.9468, 0.3608, 0.9028, 0.7495, 0.8921, 0.7266, 0.8413, 0.3618, 0.8091, 0.3638, 0.7544, 0.7134, 0.8096, 0.7778, 0.7637, 0.7593, 0.7695, 0.7422, 0.7612, 0.7637, 0.7393, 0.7969, 0.7544, 0.7915, 0.728, 0.8237, 0.7314, 0.8096, 0.7466, 0.4287, 4.093, 0.4258, 4.093, 0.4258, 4.09, 0.4272, 4.091, 0.4287, 4.097, 0.4272, 4.098, 0.4258, 4.099, 0.4258, 4.097, 0.3398, 0.9438, 0.3604, 0.9468, 0.3613, 0.9751, 0.3379, 0.9585, 0.3638, 0.7544, 0.3428, 0.7549, 0.3413, 0.7432, 0.3657, 0.7275, 0.3618, 0.8091, 0.3398, 0.8057, 0.3428, 0.7549, 0.3638, 0.7544, 0.3604, 0.9468, 0.3398, 0.9438, 0.3379, 0.9062, 0.3608, 0.9028, 0.3608, 0.9028, 0.3379, 0.9062, 0.3398, 0.8057, 0.3618, 0.8091, 0.9282, 0.8633, 0.9194, 0.8706, 0.9194, 0.8345, 0.9409, 0.835, 0.4526, 4.058, 0.4521, 4.061, 0.4517, 4.061, 0.4517, 4.058, 0.4766, 4.102, 0.4766, 4.098, 0.4771, 4.098, 0.4771, 4.102, 0.4517, 4.063, 0.4521, 4.063, 0.4526, 4.066, 0.4517, 4.066, 0.4263, 4.104, 0.4263, 4.105, 0.4258, 4.105, 0.4258, 4.104, 0.4604, 4.094, 0.4604, 4.095, 0.46, 4.094, 0.4604, 4.094, 0.4629, 4.094, 0.4624, 4.094, 0.4624, 4.093, 0.4629, 4.093, 0.4771, 4.102, 0.4771, 4.103, 0.4771, 4.103, 0.4771, 4.102, 0.4263, 4.103, 0.4263, 4.104, 0.4258, 4.104, 0.4258, 4.103, 0.4614, 4.094, 0.4604, 4.094, 0.4604, 4.094, 0.4614, 4.093, 0.459, 4.084, 0.459, 4.085, 0.459, 4.085, 0.459, 4.084, 0.4624, 4.094, 0.4614, 4.094, 0.4614, 4.093, 0.4624, 4.093, 0.4604, 4.095, 0.46, 4.095, 0.4595, 4.095, 0.46, 4.094, 0.4263, 4.105, 0.4263, 4.105, 0.4258, 4.105, 0.4258, 4.105, 0.4263, 4.105, 0.4263, 4.106, 0.4258, 4.106, 0.4258, 4.105, 0.459, 4.076, 0.459, 4.076, 0.459, 4.076, 0.459, 4.076, 0.459, 4.085, 0.459, 4.085, 0.459, 4.085, 0.459, 4.085, 0.459, 4.082, 0.459, 4.081, 0.4595, 4.081, 0.4595, 4.082, 0.459, 4.081, 0.459, 4.08, 0.4595, 4.08, 0.4595, 4.081, 0.459, 4.076, 0.459, 4.076, 0.459, 4.072, 0.459, 4.072, 0.4595, 4.08, 0.459, 4.08, 0.459, 4.077, 0.4595, 4.077, 0.4595, 4.095, 0.46, 4.095, 0.4604, 4.098, 0.46, 4.099, 0.4395, 4.09, 0.4395, 4.091, 0.439, 4.091, 0.439, 4.09, 0.4771, 4.104, 0.4771, 4.104, 0.4771, 4.104, 0.4771, 4.104, 0.4624, 4.1, 0.4614, 4.1, 0.4614, 4.1, 0.4624, 4.1, 0.459, 4.072, 0.459, 4.072, 0.459, 4.072, 0.459, 4.072, 0.459, 4.072, 0.459, 4.071, 0.459, 4.071, 0.459, 4.072, 0.4771, 4.105, 0.4771, 4.104, 0.4771, 4.104, 0.4771, 4.105, 0.459, 4.077, 0.459, 4.077, 0.4595, 4.077, 0.4595, 4.077, 0.459, 4.077, 0.459, 4.076, 0.4595, 4.076, 0.4595, 4.077, 0.459, 4.086, 0.459, 4.085, 0.4595, 4.085, 0.4595, 4.086, 0.4604, 4.098, 0.4604, 4.099, 0.46, 4.099, 0.46, 4.099, 0.4604, 4.099, 0.4609, 4.099, 0.4604, 4.1, 0.46, 4.099, 0.4609, 4.099, 0.4614, 4.1, 0.4614, 4.1, 0.4604, 4.1, 0.439, 4.09, 0.4395, 4.09, 0.4395, 4.09, 0.439, 4.09, 0.4629, 4.099, 0.4629, 4.1, 0.4624, 4.1, 0.4624, 4.1, 0.4771, 4.103, 0.4771, 4.103, 0.4771, 4.104, 0.4771, 4.104, 0.4766, 4.103, 0.4771, 4.103, 0.4771, 4.103, 0.4771, 4.103, 0.4634, 4.098, 0.4634, 4.1, 0.4629, 4.1, 0.4629, 4.099, 0.4771, 4.098, 0.4766, 4.098, 0.4771, 4.098, 0.4771, 4.098, 0.4268, 4.103, 0.4263, 4.103, 0.4258, 4.103, 0.4258, 4.103, 0.4771, 4.102, 0.4771, 4.102, 0.4771, 4.102, 0.4766, 4.102, 0.4634, 4.095, 0.4629, 4.094, 0.4629, 4.093, 0.4634, 4.092, 0.4517, 4.061, 0.4521, 4.061, 0.4521, 4.063, 0.4517, 4.063, 0.4526, 4.066, 0.4521, 4.063, 0.4521, 4.061, 0.4526, 4.058, 0.438, 4.104, 0.439, 4.106, 0.439, 4.106, 0.438, 4.106, 0.439, 4.092, 0.4375, 4.092, 0.4375, 4.083, 0.439, 4.083, 0.4375, 4.092, 0.439, 4.092, 0.439, 4.093, 0.4375, 4.093, 0.4375, 4.083, 0.4375, 4.083, 0.439, 4.083, 0.439, 4.083, 0.4829, 4.106, 0.4814, 4.106, 0.4814, 4.104, 0.4829, 4.104, 0.4614, 4.041, 0.4648, 4.041, 0.4648, 4.043, 0.4614, 4.043, 0.4502, 4.106, 0.4487, 4.106, 0.4487, 4.104, 0.4502, 4.104, 0.4595, 4.041, 0.4614, 4.041, 0.4614, 4.043, 0.4595, 4.043, 0.4648, 4.041, 0.4668, 4.041, 0.4668, 4.043, 0.4648, 4.043, 0.4502, 4.104, 0.4487, 4.104, 0.4487, 4.103, 0.4502, 4.103, 0.4595, 4.043, 0.4614, 4.043, 0.4614, 4.044, 0.4595, 4.044, 0.4648, 4.043, 0.4668, 4.043, 0.4658, 4.044, 0.4648, 4.044, 0.4829, 4.104, 0.4814, 4.104, 0.4814, 4.104, 0.4829, 4.104, 0.4614, 4.043, 0.4648, 4.043, 0.4648, 4.044, 0.4614, 4.044, 0.4595, 4.044, 0.4614, 4.044, 0.4614, 4.055, 0.4595, 4.055, 0.4517, 4.103, 0.4502, 4.103, 0.4502, 4.093, 0.4517, 4.092, 0.4829, 4.104, 0.4814, 4.104, 0.4814, 4.093, 0.4829, 4.093, 0.4614, 4.044, 0.4648, 4.044, 0.4648, 4.055, 0.4614, 4.055, 0.4502, 4.103, 0.4502, 4.102, 0.4502, 4.093, 0.4502, 4.093, 0.4614, 4.055, 0.4648, 4.055, 0.4648, 4.058, 0.4614, 4.058, 0.4502, 4.093, 0.4487, 4.093, 0.4487, 4.091, 0.4502, 4.09, 0.4595, 4.055, 0.4614, 4.055, 0.4614, 4.058, 0.4595, 4.058, 0.4648, 4.055, 0.4658, 4.055, 0.4668, 4.058, 0.4648, 4.058, 0.4829, 4.093, 0.4814, 4.093, 0.4814, 4.09, 0.4829, 4.09, 0.4614, 4.058, 0.4648, 4.058, 0.4648, 4.066, 0.4614, 4.066, 0.4795, 4.105, 0.4795, 4.104, 0.48, 4.104, 0.48, 4.105, 0.4595, 4.058, 0.4614, 4.058, 0.4614, 4.066, 0.4595, 4.066, 0.4648, 4.058, 0.4668, 4.058, 0.4668, 4.066, 0.4648, 4.066, 0.4829, 4.09, 0.4814, 4.09, 0.4814, 4.082, 0.4829, 4.082, 0.4614, 4.066, 0.4648, 4.066, 0.4648, 4.067, 0.4614, 4.067, 0.4453, 4.105, 0.4438, 4.105, 0.4438, 4.105, 0.4453, 4.105, 0.4595, 4.066, 0.4614, 4.066, 0.4614, 4.067, 0.4595, 4.067, 0.4463, 4.105, 0.4453, 4.105, 0.4453, 4.105, 0.4468, 4.104, 0.4829, 4.082, 0.4814, 4.082, 0.4814, 4.081, 0.4829, 4.081, 0.4829, 4.081, 0.4814, 4.081, 0.4814, 4.077, 0.4829, 4.076, 0.4614, 4.067, 0.4648, 4.067, 0.4648, 4.07, 0.4629, 4.07, 0.4468, 4.104, 0.4453, 4.105, 0.4453, 4.103, 0.4468, 4.102, 0.4453, 4.105, 0.4438, 4.105, 0.4438, 4.103, 0.4453, 4.103, 0.4595, 4.067, 0.4614, 4.067, 0.4629, 4.07, 0.4614, 4.071, 0.4229, 4.097, 0.4229, 4.093, 0.4258, 4.093, 0.4258, 4.097, 0.9287, 0.5254, 0.9351, 0.5479, 0.896, 0.561, 0.8882, 0.543, 0.9053, 0.4482, 0.9141, 0.4692, 0.8638, 0.4995, 0.8579, 0.478, 0.9351, 0.5479, 0.9409, 0.5654, 0.9058, 0.5771, 0.896, 0.561, 0.9229, 0.4985, 0.9287, 0.5254, 0.8882, 0.543, 0.8774, 0.521, 0.9141, 0.4692, 0.9229, 0.4985, 0.8774, 0.521, 0.8638, 0.4995, 0.8306, 0.6191, 0.8452, 0.6304, 0.8252, 0.665, 0.812, 0.6572, 0.8579, 0.478, 0.8638, 0.4995, 0.8193, 0.5112, 0.8208, 0.4922, 0.8452, 0.6304, 0.8623, 0.6421, 0.8398, 0.6797, 0.8252, 0.665, 0.8086, 0.604, 0.8306, 0.6191, 0.812, 0.6572, 0.7939, 0.6479, 0.7881, 0.5908, 0.8086, 0.604, 0.7939, 0.6479, 0.7749, 0.6421, 0.8638, 0.4995, 0.8774, 0.521, 0.8403, 0.5537, 0.8237, 0.5381, 0.8237, 0.5381, 0.8403, 0.5537, 0.8086, 0.604, 0.7881, 0.5908, 0.8774, 0.521, 0.8882, 0.543, 0.8564, 0.5732, 0.8403, 0.5537, 0.8403, 0.5537, 0.8564, 0.5732, 0.8306, 0.6191, 0.8086, 0.604, 0.896, 0.561, 0.9058, 0.5771, 0.8828, 0.5996, 0.8682, 0.5859, 0.8682, 0.5859, 0.8828, 0.5996, 0.8623, 0.6421, 0.8452, 0.6304, 0.8237, 0.5381, 0.7881, 0.5908, 0.7725, 0.5815, 0.8013, 0.5342, 0.7881, 0.5908, 0.7749, 0.6421, 0.7617, 0.6172, 0.7725, 0.5815, 0.8882, 0.543, 0.896, 0.561, 0.8682, 0.5859, 0.8564, 0.5732, 0.8564, 0.5732, 0.8682, 0.5859, 0.8452, 0.6304, 0.8306, 0.6191, 0.7803, 0.4736, 0.7739, 0.4956, 0.3765, 0.4644, 0.3774, 0.436, 0.7651, 0.5195, 0.7422, 0.5703, 0.3779, 0.6021, 0.3765, 0.5083, 0.8979, 0.8345, 0.8979, 0.7446, 0.9194, 0.7446, 0.9194, 0.8345, 0.7749, 0.6421, 0.7573, 0.6499, 0.7466, 0.6304, 0.7617, 0.6172, 0.8638, 0.4995, 0.8237, 0.5381, 0.8013, 0.5342, 0.8193, 0.5112, 0.7285, 0.6021, 0.7236, 0.6245, 0.3809, 0.6831, 0.3799, 0.6562, 0.9194, 0.6987, 0.9194, 0.7446, 0.8979, 0.7446, 0.9116, 0.7046, 0.8008, 0.4893, 0.7949, 0.5078, 0.7739, 0.4956, 0.7803, 0.4736, 0.7578, 0.5752, 0.7451, 0.6055, 0.7285, 0.6021, 0.7422, 0.5703, 0.7832, 0.5283, 0.7578, 0.5752, 0.7422, 0.5703, 0.7651, 0.5195, 0.7451, 0.6055, 0.7378, 0.623, 0.7236, 0.6245, 0.7285, 0.6021, 0.7949, 0.5078, 0.7832, 0.5283, 0.7651, 0.5195, 0.7739, 0.4956, 0.8193, 0.5112, 0.8013, 0.5342, 0.7832, 0.5283, 0.7949, 0.5078, 0.7617, 0.6172, 0.7466, 0.6304, 0.7378, 0.623, 0.7451, 0.6055, 0.8013, 0.5342, 0.7725, 0.5815, 0.7578, 0.5752, 0.7832, 0.5283, 0.7725, 0.5815, 0.7617, 0.6172, 0.7451, 0.6055, 0.7578, 0.5752, 0.8208, 0.4922, 0.8193, 0.5112, 0.7949, 0.5078, 0.8008, 0.4893, 0.7939, 0.6479, 0.812, 0.6572, 0.8066, 0.6836, 0.7798, 0.6729, 0.7739, 0.4956, 0.7651, 0.5195, 0.3765, 0.5083, 0.3765, 0.4644, 0.7422, 0.5703, 0.7285, 0.6021, 0.3799, 0.6562, 0.3779, 0.6021, 0.7939, 0.6479, 0.7798, 0.6729, 0.7573, 0.6499, 0.7749, 0.6421, 0.812, 0.6572, 0.8252, 0.665, 0.8398, 0.6797, 0.8066, 0.6836, 0.4229, 4.093, 0.4243, 4.091, 0.4258, 4.09, 0.4258, 4.093, 0.4229, 4.097, 0.4258, 4.097, 0.4258, 4.099, 0.4243, 4.098, 0.3555, 0.4673, 0.353, 0.4531, 0.3774, 0.436, 0.3765, 0.4644, 0.3799, 0.6562, 0.3809, 0.6831, 0.3569, 0.668, 0.3579, 0.6562, 0.3779, 0.6021, 0.3799, 0.6562, 0.3579, 0.6562, 0.3555, 0.6055, 0.3765, 0.4644, 0.3765, 0.5083, 0.3535, 0.5049, 0.3555, 0.4673, 0.3765, 0.5083, 0.3779, 0.6021, 0.3555, 0.6055, 0.3535, 0.5049, 0.9106, 0.8633, 0.8979, 0.8345, 0.9194, 0.8345, 0.9194, 0.8706, 0.4668, 4.058, 0.4678, 4.058, 0.4678, 4.061, 0.4668, 4.061, 0.478, 4.102, 0.4771, 4.102, 0.4771, 4.098, 0.478, 4.098, 0.4678, 4.063, 0.4678, 4.066, 0.4668, 4.066, 0.4668, 4.063, 0.4258, 4.104, 0.4258, 4.104, 0.4258, 4.105, 0.4258, 4.105, 0.4351, 4.094, 0.4351, 4.094, 0.4355, 4.095, 0.4351, 4.095, 0.4326, 4.095, 0.4326, 4.093, 0.4331, 4.094, 0.4331, 4.094, 0.4771, 4.102, 0.4775, 4.102, 0.4771, 4.103, 0.4771, 4.103, 0.4258, 4.103, 0.4258, 4.103, 0.4258, 4.104, 0.4258, 4.104, 0.4341, 4.094, 0.4341, 4.094, 0.4351, 4.094, 0.4351, 4.094, 0.459, 4.084, 0.4595, 4.084, 0.4595, 4.085, 0.459, 4.085, 0.4331, 4.094, 0.4331, 4.094, 0.4341, 4.094, 0.4341, 4.094, 0.4351, 4.095, 0.4355, 4.095, 0.436, 4.096, 0.4355, 4.096, 0.4258, 4.105, 0.4258, 4.105, 0.4258, 4.105, 0.4258, 4.105, 0.4258, 4.105, 0.4258, 4.105, 0.4258, 4.106, 0.4258, 4.106, 0.4595, 4.076, 0.459, 4.076, 0.459, 4.076, 0.4595, 4.076, 0.459, 4.085, 0.4595, 4.085, 0.4595, 4.085, 0.459, 4.085, 0.459, 4.082, 0.459, 4.082, 0.459, 4.081, 0.459, 4.081, 0.459, 4.081, 0.459, 4.081, 0.459, 4.08, 0.459, 4.08, 0.459, 4.076, 0.459, 4.072, 0.4595, 4.072, 0.4595, 4.076, 0.459, 4.08, 0.459, 4.077, 0.459, 4.077, 0.459, 4.08, 0.436, 4.096, 0.4355, 4.099, 0.4351, 4.099, 0.4355, 4.096, 0.439, 4.09, 0.439, 4.09, 0.439, 4.091, 0.439, 4.091, 0.4771, 4.104, 0.4771, 4.104, 0.4771, 4.104, 0.4771, 4.104, 0.4331, 4.1, 0.4331, 4.1, 0.4341, 4.1, 0.4341, 4.1, 0.4595, 4.072, 0.459, 4.072, 0.459, 4.072, 0.4595, 4.072, 0.4595, 4.072, 0.459, 4.072, 0.459, 4.071, 0.4595, 4.071, 0.4771, 4.105, 0.4771, 4.105, 0.4771, 4.104, 0.4771, 4.104, 0.459, 4.077, 0.459, 4.077, 0.459, 4.077, 0.459, 4.077, 0.459, 4.077, 0.459, 4.077, 0.459, 4.076, 0.459, 4.076, 0.459, 4.086, 0.459, 4.086, 0.459, 4.085, 0.459, 4.085, 0.4351, 4.099, 0.4355, 4.099, 0.4355, 4.1, 0.4351, 4.099, 0.4351, 4.099, 0.4355, 4.1, 0.4351, 4.1, 0.4346, 4.1, 0.4346, 4.1, 0.4351, 4.1, 0.4341, 4.1, 0.4341, 4.1, 0.439, 4.09, 0.439, 4.09, 0.439, 4.09, 0.439, 4.09, 0.4326, 4.1, 0.4331, 4.1, 0.4331, 4.1, 0.4326, 4.1, 0.4775, 4.103, 0.4771, 4.104, 0.4771, 4.104, 0.4771, 4.103, 0.478, 4.103, 0.4775, 4.103, 0.4771, 4.103, 0.4771, 4.103, 0.4321, 4.099, 0.4326, 4.1, 0.4326, 4.1, 0.4321, 4.101, 0.4771, 4.098, 0.4771, 4.098, 0.4775, 4.098, 0.478, 4.098, 0.4253, 4.103, 0.4258, 4.103, 0.4258, 4.103, 0.4258, 4.103, 0.4771, 4.102, 0.478, 4.102, 0.4775, 4.102, 0.4771, 4.102, 0.4321, 4.095, 0.4321, 4.093, 0.4326, 4.093, 0.4326, 4.095, 0.4678, 4.061, 0.4678, 4.063, 0.4668, 4.063, 0.4668, 4.061, 0.4668, 4.066, 0.4668, 4.058, 0.4668, 4.061, 0.4668, 4.063, 0.438, 4.104, 0.438, 4.106, 0.4375, 4.106, 0.437, 4.106, 0.4487, 4.102, 0.4487, 4.093, 0.4502, 4.093, 0.4502, 4.102, 0.4502, 4.102, 0.4502, 4.103, 0.4487, 4.103, 0.4487, 4.102, 0.4502, 4.093, 0.4487, 4.093, 0.4487, 4.093, 0.4502, 4.093, 0.7695, 0.522, 0.769, 0.5371, 0.7197, 0.5386, 0.7212, 0.52, 0.771, 0.48, 0.7217, 0.48, 0.7217, 0.458, 0.771, 0.458, 0.769, 0.5371, 0.7686, 0.5518, 0.7192, 0.5532, 0.7197, 0.5386, 0.7705, 0.4932, 0.7217, 0.4932, 0.7217, 0.48, 0.771, 0.48, 0.7686, 0.5518, 0.7686, 0.5708, 0.7183, 0.5723, 0.7192, 0.5532, 0.7705, 0.4932, 0.7695, 0.522, 0.7212, 0.52, 0.7217, 0.4932, 0.7217, 0.4932, 0.3286, 0.481, 0.3286, 0.4653, 0.7217, 0.48, 0.7192, 0.5532, 0.7183, 0.5723, 0.3262, 0.5474, 0.3267, 0.5396, 0.7217, 0.4932, 0.7212, 0.52, 0.3276, 0.5078, 0.3286, 0.481, 0.7212, 0.52, 0.7197, 0.5386, 0.3271, 0.5225, 0.3276, 0.5078, 0.7217, 0.48, 0.3286, 0.4653, 0.3286, 0.458, 0.7217, 0.458, 0.7197, 0.5386, 0.7192, 0.5532, 0.3267, 0.5396, 0.3271, 0.5225, 0.3271, 0.5225, 0.3267, 0.5396, 0.3208, 0.5361, 0.3213, 0.521, 0.3286, 0.4653, 0.3286, 0.481, 0.3228, 0.4839, 0.3228, 0.4683, 0.3267, 0.5396, 0.3262, 0.5474, 0.3188, 0.543, 0.3208, 0.5361, 0.3286, 0.481, 0.3276, 0.5078, 0.3232, 0.5063, 0.3228, 0.4839, 0.3276, 0.5078, 0.3271, 0.5225, 0.3213, 0.521, 0.3232, 0.5063, 0.3286, 0.458, 0.3286, 0.4653, 0.3228, 0.4683, 0.3237, 0.458, 0.4756, 4.098, 0.4766, 4.099, 0.4751, 4.1, 0.4746, 4.099, 0.4746, 4.098, 0.4756, 4.098, 0.4746, 4.099, 0.4741, 4.098, 0.4766, 4.1, 0.4751, 4.1, 0.4766, 4.099, 0.4766, 4.1, 0.4761, 4.101, 0.4756, 4.102, 0.4751, 4.1, 0.7695, 0.394, 0.7212, 0.396, 0.7197, 0.3774, 0.769, 0.3789, 0.771, 0.4355, 0.771, 0.458, 0.7217, 0.458, 0.7217, 0.436, 0.769, 0.3789, 0.7197, 0.3774, 0.7192, 0.3628, 0.7686, 0.3643, 0.7705, 0.4229, 0.771, 0.4355, 0.7217, 0.436, 0.7217, 0.4229, 0.7686, 0.3643, 0.7192, 0.3628, 0.7183, 0.3438, 0.7686, 0.3452, 0.7705, 0.4229, 0.7217, 0.4229, 0.7212, 0.396, 0.7695, 0.394, 0.7217, 0.4229, 0.7217, 0.436, 0.3286, 0.4507, 0.3286, 0.4346, 0.7192, 0.3628, 0.3267, 0.3765, 0.3262, 0.3687, 0.7183, 0.3438, 0.7217, 0.4229, 0.3286, 0.4346, 0.3276, 0.4082, 0.7212, 0.396, 0.7212, 0.396, 0.3276, 0.4082, 0.3271, 0.3936, 0.7197, 0.3774, 0.7217, 0.436, 0.7217, 0.458, 0.3286, 0.458, 0.3286, 0.4507, 0.7197, 0.3774, 0.3271, 0.3936, 0.3267, 0.3765, 0.7192, 0.3628, 0.3271, 0.3936, 0.3213, 0.395, 0.3208, 0.3799, 0.3267, 0.3765, 0.3286, 0.4507, 0.3228, 0.4478, 0.3228, 0.4321, 0.3286, 0.4346, 0.3267, 0.3765, 0.3208, 0.3799, 0.3188, 0.373, 0.3262, 0.3687, 0.3286, 0.4346, 0.3228, 0.4321, 0.3232, 0.4097, 0.3276, 0.4082, 0.3276, 0.4082, 0.3232, 0.4097, 0.3213, 0.395, 0.3271, 0.3936, 0.3286, 0.458, 0.3237, 0.458, 0.3228, 0.4478, 0.3286, 0.4507, 0.4731, 4.099, 0.4746, 4.099, 0.4751, 4.1, 0.4731, 4.1, 0.4736, 4.098, 0.4741, 4.098, 0.4746, 4.099, 0.4731, 4.099, 0.4741, 4.101, 0.4731, 4.1, 0.4751, 4.1, 0.4741, 4.101, 0.4751, 4.1, 0.4756, 4.102, 0.4746, 4.102, 0.4883, 4.094, 0.4883, 4.05, 0.4893, 4.05, 0.4893, 4.094, 0.4893, 4.094, 0.4893, 4.05, 0.4897, 4.05, 0.4897, 4.094, 0.4922, 4.041, 0.4922, 4.085, 0.4912, 4.085, 0.4912, 4.041, 0.4707, 4.112, 0.4702, 4.071, 0.4712, 4.071, 0.4717, 4.112, 0.4946, 4.041, 0.4946, 4.085, 0.4937, 4.085, 0.4937, 4.041, 0.4927, 4.041, 0.4927, 4.085, 0.4922, 4.085, 0.4922, 4.041, 0.4717, 4.112, 0.4722, 4.071, 0.4731, 4.071, 0.4727, 4.112, 0.4956, 4.041, 0.4956, 4.085, 0.4946, 4.085, 0.4946, 4.041, 0.4702, 4.071, 0.4702, 4.062, 0.4717, 4.062, 0.4712, 4.071, 0.4946, 4.085, 0.4946, 4.094, 0.4932, 4.094, 0.4937, 4.085, 0.4927, 4.085, 0.4932, 4.094, 0.4922, 4.094, 0.4922, 4.085, 0.4722, 4.071, 0.4717, 4.062, 0.4731, 4.062, 0.4731, 4.071, 0.4956, 4.085, 0.4961, 4.094, 0.4946, 4.094, 0.4946, 4.085, 0.4883, 4.05, 0.4878, 4.041, 0.4893, 4.041, 0.4893, 4.05, 0.4893, 4.05, 0.4893, 4.041, 0.4907, 4.041, 0.4897, 4.05, 0.4922, 4.085, 0.4922, 4.094, 0.4907, 4.094, 0.4912, 4.085, 0.4658, 4.103, 0.4658, 4.103, 0.4648, 4.102, 0.4648, 4.102, 0.4658, 4.104, 0.4658, 4.104, 0.4658, 4.103, 0.4658, 4.103, 0.4644, 4.104, 0.4644, 4.104, 0.4648, 4.104, 0.4648, 4.104, 0.4634, 4.103, 0.4639, 4.103, 0.4639, 4.104, 0.4634, 4.104, 0.4648, 4.102, 0.4648, 4.102, 0.4644, 4.102, 0.4644, 4.102, 0.4648, 4.104, 0.4648, 4.104, 0.4658, 4.104, 0.4658, 4.104, 0.4634, 4.104, 0.4639, 4.104, 0.4644, 4.104, 0.4644, 4.104, 0.4644, 4.102, 0.4644, 4.102, 0.4639, 4.103, 0.4634, 4.103, 0.4976, 4.082, 0.4976, 4.041, 0.498, 4.041, 0.498, 4.082, 0.4585, 4.071, 0.4585, 4.112, 0.4575, 4.112, 0.4575, 4.071, 0.4839, 4.115, 0.4839, 4.076, 0.4844, 4.076, 0.4844, 4.115, 0.4829, 4.115, 0.4829, 4.076, 0.4839, 4.076, 0.4839, 4.115, 0.4976, 4.041, 0.4976, 4.082, 0.4966, 4.082, 0.4966, 4.041, 0.498, 4.082, 0.498, 4.041, 0.499, 4.041, 0.499, 4.082, 0.459, 4.071, 0.459, 4.112, 0.4585, 4.112, 0.4585, 4.071, 0.4966, 4.041, 0.4966, 4.082, 0.4961, 4.082, 0.4961, 4.041, 0.4526, 4.105, 0.4526, 4.104, 0.4536, 4.105, 0.4531, 4.105, 0.4526, 4.104, 0.4531, 4.104, 0.4536, 4.104, 0.4536, 4.105, 0.4536, 4.104, 0.4546, 4.104, 0.4546, 4.105, 0.4536, 4.105, 0.4536, 4.105, 0.4546, 4.105, 0.4536, 4.105, 0.4531, 4.105, 0.4619, 4.105, 0.4614, 4.105, 0.4614, 4.104, 0.4619, 4.104, 0.4663, 4.105, 0.4668, 4.105, 0.4668, 4.106, 0.4663, 4.106, 0.4609, 4.106, 0.46, 4.106, 0.46, 4.105, 0.4609, 4.105, 0.4619, 4.106, 0.4614, 4.106, 0.4614, 4.105, 0.4619, 4.105, 0.4663, 4.104, 0.4668, 4.104, 0.4668, 4.105, 0.4663, 4.105, 0.439, 4.087, 0.4395, 4.087, 0.4395, 4.088, 0.439, 4.088, 0.4395, 4.09, 0.439, 4.09, 0.439, 4.089, 0.4395, 4.088, 0.4609, 4.105, 0.46, 4.105, 0.46, 4.104, 0.4609, 4.104, 0.46, 4.106, 0.4595, 4.105, 0.4595, 4.105, 0.46, 4.105, 0.4614, 4.106, 0.4609, 4.105, 0.4609, 4.105, 0.4614, 4.105, 0.4668, 4.104, 0.4673, 4.104, 0.4673, 4.105, 0.4668, 4.105, 0.459, 4.082, 0.4595, 4.082, 0.4595, 4.082, 0.459, 4.083, 0.4595, 4.084, 0.459, 4.083, 0.459, 4.083, 0.4595, 4.083, 0.46, 4.105, 0.4595, 4.105, 0.4595, 4.104, 0.46, 4.104, 0.4614, 4.105, 0.4609, 4.105, 0.4609, 4.104, 0.4614, 4.104, 0.4668, 4.105, 0.4673, 4.105, 0.4673, 4.105, 0.4668, 4.106, 0.4795, 4.102, 0.48, 4.101, 0.48, 4.102, 0.4795, 4.103, 0.48, 4.101, 0.481, 4.101, 0.4814, 4.102, 0.48, 4.102, 0.4814, 4.102, 0.4814, 4.103, 0.481, 4.104, 0.48, 4.102, 0.48, 4.102, 0.481, 4.104, 0.48, 4.104, 0.4795, 4.103, 0.4302, 4.104, 0.4287, 4.104, 0.4287, 4.103, 0.4302, 4.103, 0.4741, 4.105, 0.4741, 4.105, 0.4731, 4.104, 0.4731, 4.104, 0.4658, 4.104, 0.4658, 4.106, 0.4648, 4.105, 0.4648, 4.104, 0.4351, 4.104, 0.4351, 4.104, 0.4336, 4.104, 0.4336, 4.104, 0.437, 4.104, 0.437, 4.106, 0.436, 4.106, 0.436, 4.105, 0.4355, 4.103, 0.436, 4.103, 0.4351, 4.104, 0.4351, 4.104, 0.4468, 4.103, 0.4482, 4.103, 0.4482, 4.104, 0.4468, 4.104, 0.4766, 4.103, 0.4766, 4.103, 0.4766, 4.104, 0.4766, 4.104, 0.4316, 4.105, 0.4302, 4.105, 0.4302, 4.104, 0.4316, 4.104, 0.4766, 4.104, 0.4766, 4.104, 0.4756, 4.105, 0.4756, 4.105, 0.4302, 4.105, 0.4287, 4.105, 0.4287, 4.104, 0.4302, 4.104, 0.4326, 4.103, 0.4326, 4.103, 0.4326, 4.102, 0.4326, 4.102, 0.4468, 4.104, 0.4482, 4.104, 0.4482, 4.105, 0.4468, 4.105, 0.4756, 4.102, 0.4756, 4.102, 0.4766, 4.103, 0.4766, 4.103, 0.4316, 4.104, 0.4302, 4.104, 0.4302, 4.103, 0.4316, 4.103, 0.4336, 4.104, 0.4336, 4.104, 0.4326, 4.103, 0.4326, 4.103, 0.4277, 4.105, 0.4268, 4.105, 0.4268, 4.104, 0.4277, 4.104, 0.4741, 4.106, 0.4731, 4.106, 0.4731, 4.105, 0.4741, 4.105, 0.4741, 4.105, 0.4756, 4.105, 0.4756, 4.106, 0.4741, 4.106, 0.48, 4.104, 0.4814, 4.104, 0.4814, 4.105, 0.48, 4.105, 0.4634, 4.106, 0.4619, 4.106, 0.4619, 4.105, 0.4634, 4.105, 0.4277, 4.106, 0.4268, 4.106, 0.4268, 4.105, 0.4277, 4.105, 0.48, 4.105, 0.4814, 4.105, 0.4814, 4.106, 0.48, 4.106, 0.4634, 4.105, 0.4619, 4.105, 0.4619, 4.104, 0.4634, 4.104, 0.4756, 4.105, 0.4756, 4.105, 0.4741, 4.105, 0.4741, 4.105, 0.4355, 4.102, 0.436, 4.102, 0.436, 4.103, 0.4355, 4.103, 0.4351, 4.101, 0.4351, 4.101, 0.436, 4.102, 0.4355, 4.102, 0.4731, 4.104, 0.4731, 4.104, 0.4731, 4.103, 0.4731, 4.103, 0.4731, 4.103, 0.4731, 4.103, 0.4741, 4.102, 0.4741, 4.102, 0.4336, 4.101, 0.4336, 4.101, 0.4351, 4.101, 0.4351, 4.101, 0.4326, 4.102, 0.4326, 4.102, 0.4336, 4.101, 0.4336, 4.101, 0.4741, 4.102, 0.4741, 4.102, 0.4756, 4.102, 0.4756, 4.102, 0.4434, 4.102, 0.4434, 4.103, 0.4429, 4.103, 0.4424, 4.103, 0.4424, 4.105, 0.4434, 4.105, 0.4434, 4.105, 0.4429, 4.105, 0.4434, 4.105, 0.4434, 4.104, 0.4438, 4.104, 0.4434, 4.105, 0.4434, 4.104, 0.4429, 4.103, 0.4434, 4.103, 0.4438, 4.104, 0.4233, 4.103, 0.4243, 4.103, 0.4238, 4.104, 0.4233, 4.103, 0.4243, 4.105, 0.4238, 4.106, 0.4233, 4.105, 0.4238, 4.105, 0.4238, 4.105, 0.4233, 4.105, 0.4229, 4.104, 0.4238, 4.104, 0.4238, 4.104, 0.4229, 4.104, 0.4233, 4.103, 0.4238, 4.104, 0.439, 4.082, 0.4395, 4.082, 0.4395, 4.082, 0.439, 4.082, 0.439, 4.082, 0.4395, 4.082, 0.4395, 4.083, 0.439, 4.083, 0.439, 4.083, 0.4395, 4.083, 0.4395, 4.084, 0.439, 4.084, 0.459, 4.086, 0.459, 4.087, 0.459, 4.087, 0.459, 4.086, 0.4395, 4.087, 0.439, 4.087, 0.439, 4.087, 0.4395, 4.087, 0.4395, 4.087, 0.439, 4.087, 0.439, 4.086, 0.4395, 4.086, 0.4395, 4.086, 0.439, 4.086, 0.439, 4.085, 0.4395, 4.085, 0.4395, 4.085, 0.439, 4.085, 0.439, 4.084, 0.4395, 4.084, 0.439, 4.081, 0.4395, 4.081, 0.4395, 4.082, 0.439, 4.082, 0.4692, 4.075, 0.4697, 4.081, 0.4604, 4.081, 0.46, 4.076, 0.4688, 4.071, 0.4692, 4.075, 0.46, 4.076, 0.4595, 4.073, 0.4424, 4.089, 0.4424, 4.093, 0.4395, 4.093, 0.4395, 4.089, 0.4692, 4.087, 0.4688, 4.091, 0.46, 4.09, 0.46, 4.086, 0.4424, 4.081, 0.4424, 4.084, 0.4395, 4.084, 0.4395, 4.081, 0.4424, 4.084, 0.4424, 4.089, 0.4395, 4.089, 0.4395, 4.084, 0.4771, 4.051, 0.4771, 4.056, 0.4683, 4.057, 0.4678, 4.051, 0.4424, 4.093, 0.4424, 4.097, 0.4395, 4.097, 0.4395, 4.093, 0.478, 4.043, 0.4771, 4.046, 0.4683, 4.045, 0.4688, 4.041, 0.4771, 4.046, 0.4771, 4.051, 0.4678, 4.051, 0.4683, 4.045, 0.4546, 4.081, 0.4546, 4.087, 0.4517, 4.087, 0.4517, 4.081, 0.4771, 4.056, 0.4775, 4.06, 0.4683, 4.061, 0.4683, 4.057, 0.4546, 4.071, 0.4546, 4.075, 0.4517, 4.075, 0.4517, 4.071, 0.4546, 4.075, 0.4546, 4.081, 0.4517, 4.081, 0.4517, 4.075, 0.4546, 4.087, 0.4546, 4.091, 0.4517, 4.091, 0.4517, 4.087, 0.4697, 4.081, 0.4692, 4.087, 0.46, 4.086, 0.4604, 4.081, 0.46, 4.09, 0.4688, 4.091, 0.4688, 4.092, 0.4595, 4.091, 0.4683, 4.061, 0.4775, 4.06, 0.478, 4.061, 0.4688, 4.062, 0.4395, 4.097, 0.4424, 4.097, 0.4424, 4.098, 0.4395, 4.098, 0.4468, 4.105, 0.4478, 4.105, 0.4478, 4.106, 0.4468, 4.106, 0.439, 4.097, 0.439, 4.104, 0.436, 4.104, 0.436, 4.097, 0.4634, 4.106, 0.4634, 4.104, 0.4648, 4.104, 0.4648, 4.106, 0.439, 4.097, 0.436, 4.097, 0.4365, 4.096, 0.4385, 4.096, 0.4756, 4.105, 0.4766, 4.105, 0.4766, 4.106, 0.4756, 4.106, 0.4243, 4.105, 0.4243, 4.103, 0.4253, 4.103, 0.4253, 4.105, 0.4702, 4.062, 0.4702, 4.071, 0.4678, 4.071, 0.4678, 4.062, 0.4517, 4.081, 0.4517, 4.09, 0.4424, 4.09, 0.4424, 4.082, 0.4663, 4.092, 0.4663, 4.102, 0.4634, 4.102, 0.4634, 4.092, 0.4419, 4.106, 0.4395, 4.106, 0.4395, 4.098, 0.4419, 4.098, 0.4517, 4.1, 0.4517, 4.091, 0.4517, 4.091, 0.4517, 4.1, 0.4517, 4.091, 0.4546, 4.091, 0.4546, 4.091, 0.4517, 4.091, 0.4546, 4.091, 0.4546, 4.1, 0.4546, 4.1, 0.4546, 4.091, 0.4546, 4.1, 0.4517, 4.1, 0.4517, 4.1, 0.4546, 4.1, 0.4229, 4.081, 0.4321, 4.082, 0.4321, 4.09, 0.4229, 4.09, 0.4424, 4.101, 0.4424, 4.091, 0.4448, 4.09, 0.4463, 4.091, 0.4468, 4.092, 0.4463, 4.094, 0.4468, 4.095, 0.4463, 4.097, 0.4468, 4.098, 0.4463, 4.099, 0.4468, 4.101, 0.4463, 4.102, 0.4448, 4.102, 0.436, 4.092, 0.4336, 4.093, 0.4326, 4.092, 0.4321, 4.091, 0.4326, 4.09, 0.4321, 4.088, 0.4326, 4.087, 0.4321, 4.085, 0.4326, 4.084, 0.4321, 4.082, 0.4326, 4.081, 0.4336, 4.081, 0.436, 4.082, 0.4243, 4.099, 0.4268, 4.099, 0.4268, 4.102, 0.4243, 4.103, 0.4697, 4.101, 0.4697, 4.103, 0.4663, 4.103, 0.4663, 4.101, 0.4697, 4.103, 0.4697, 4.104, 0.4663, 4.104, 0.4663, 4.103, 0.4697, 4.092, 0.4697, 4.094, 0.4663, 4.094, 0.4663, 4.092, 0.4697, 4.094, 0.4697, 4.095, 0.4663, 4.095, 0.4663, 4.094, 0.4229, 4.099, 0.4243, 4.099, 0.4243, 4.103, 0.4229, 4.103, 0.4697, 4.095, 0.4697, 4.097, 0.4663, 4.097, 0.4663, 4.095, 0.4634, 4.1, 0.4634, 4.103, 0.46, 4.103, 0.46, 4.1, 0.4697, 4.097, 0.4697, 4.098, 0.4663, 4.098, 0.4663, 4.097, 0.4634, 4.103, 0.4634, 4.104, 0.46, 4.104, 0.46, 4.103, 0.4697, 4.098, 0.4697, 4.1, 0.4663, 4.1, 0.4663, 4.098, 0.4697, 4.1, 0.4697, 4.101, 0.4663, 4.101, 0.4663, 4.1])
me_shotgun.materials.append(mat_wood)
me_shotgun.materials.append(mat_metal)
me_shotgun.update()

# ---- objects
ob_12ga = bpy.data.objects.new('12GA', me_12ga)
ob_12ga_001 = bpy.data.objects.new('12GA.001', me_12ga)
ob_12ga_002 = bpy.data.objects.new('12GA.002', me_12ga)
ob_12ga_003 = bpy.data.objects.new('12GA.003', me_12ga)
ob_shotgun = bpy.data.objects.new('Shotgun', me_shotgun)

# ---- transforms, parenting, visibility, modifiers, constraints
ob_12ga.location = (-0.04416, 0.074, -0.06918)
ob_12ga_001.location = (-0.04416, 0.04636, -0.06918)
ob_12ga_002.location = (-0.04416, 0.0194, -0.06918)
ob_12ga_003.location = (-0.04416, -0.008242, -0.06918)
ob_shotgun.location = (-0.008725, 0.01085, -0.01367)
_vg = ob_shotgun.vertex_groups.new(name='Handguard')
_vg = ob_shotgun.vertex_groups.new(name='Receiver')
_vg = ob_shotgun.vertex_groups.new(name='Barrel')
_vg = ob_shotgun.vertex_groups.new(name='Tube')
_vg = ob_shotgun.vertex_groups.new(name='Trigger')
_vg = ob_shotgun.vertex_groups.new(name='Magazine')
_vg = ob_shotgun.vertex_groups.new(name='Shell Holder')

# ---- collection membership
scene.collection.objects.link(ob_12ga)
scene.collection.objects.link(ob_12ga_001)
scene.collection.objects.link(ob_12ga_002)
scene.collection.objects.link(ob_12ga_003)
col_collection.objects.link(ob_shotgun)

# ---- scene / render settings (as saved in the file)
scene.frame_start = 1; scene.frame_end = 250; scene.frame_set(1)
scene.render.engine = 'BLENDER_EEVEE_NEXT'
scene.view_settings.view_transform = 'Standard'
bpy.context.view_layer.update()

# ---- added for rendering (the .blend has no active camera and no usable light): camera, sun
cam_auto = bpy.data.cameras.new('AutoCamera')
cam_auto.lens = 50.0
cam_auto.sensor_width = 36.0
cam_auto.clip_end = 1000.0
ob_auto_camera = bpy.data.objects.new('AutoCamera', cam_auto)
scene.collection.objects.link(ob_auto_camera)
ob_auto_camera.location = (1.0208, -1.19499, 0.712169)
ob_auto_camera.rotation_euler = (1.09748, -7.21219e-08, 0.694738)
scene.camera = ob_auto_camera
light_auto_sun = bpy.data.lights.new('AutoSun', 'SUN')
light_auto_sun.energy = 3.0
light_auto_sun.angle = 0.0523599
ob_auto_sun = bpy.data.objects.new('AutoSun', light_auto_sun)
scene.collection.objects.link(ob_auto_sun)
ob_auto_sun.rotation_euler = (0.872665, 0.174533, 0.523599)
bpy.context.view_layer.update()
